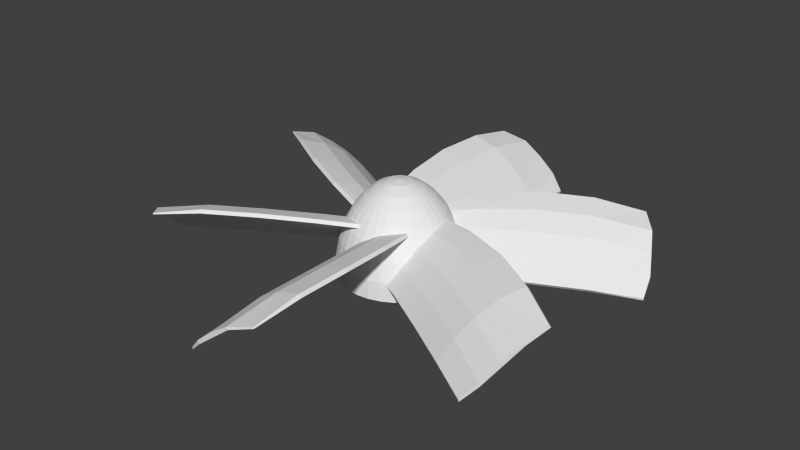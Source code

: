 # Source: copter.blend  (saved by Blender 2.76.0; exported with 4.5.12 LTS)
import bpy
from mathutils import Matrix  # noqa: F401  (used for matrix-valued properties, if any)

bpy.ops.wm.read_factory_settings(use_empty=True)
scene = bpy.context.scene
scene.name = 'Scene'

# ---- collections
col_collection_1 = bpy.data.collections.new('Collection 1'); scene.collection.children.link(col_collection_1)

# ---- materials (node trees are filled in below, after node groups)
mat_material = bpy.data.materials.new('Material')
mat_material.alpha_threshold = 0.0
mat_material.use_transparent_shadow = False
mat_material.roughness = 0.5

# ---- material node trees

# ---- world
world_world = bpy.data.worlds.new('World'); scene.world = world_world
world_world.color = (0.05088, 0.05088, 0.05088)
world_world.use_sun_shadow = False
world_world.sun_shadow_jitter_overblur = 0.0
world_world.cycles.sampling_method = 'MANUAL'
world_world.cycles.sample_map_resolution = 256

# ---- meshes
me_plane_005 = bpy.data.meshes.new('Plane.005')
me_plane_005.from_pydata([(-0.06687, 0.04349, 0.03336), (-0.4561, -0.1759, 0.02451), (0.001907, -0.07563, 0.1295), (-0.3737, -0.3154, 0.1301), (-0.03917, -0.004484, 0.09868), (-0.2641, -0.07211, 0.03453), (-0.4313, -0.2396, 0.08838), (-0.1812, -0.2157, 0.1525), (-0.2293, -0.1323, 0.1108), (-0.0539, 0.02102, 0.06829), (-0.3648, -0.1261, 0.03174), (-0.4107, -0.2753, 0.1154), (-0.08684, -0.1505, 0.1453), (-0.02077, -0.03634, 0.1196), (-0.164, -0.01678, 0.03616), (-0.4499, -0.2073, 0.05652), (-0.2819, -0.2697, 0.1497), (-0.2074, -0.1703, 0.1372), (-0.2476, -0.1007, 0.07493), (-0.1321, -0.07205, 0.108), (-0.3301, -0.1863, 0.108), (-0.3483, -0.1547, 0.07214), (-0.149, -0.04289, 0.07435), (-0.1116, -0.1076, 0.1322), (-0.3081, -0.2243, 0.1344), (-0.06428, 0.03901, 0.02669), (-0.4556, -0.1767, 0.01987), (0.004464, -0.08006, 0.1229), (-0.3727, -0.3172, 0.1278), (-0.03221, -0.01654, 0.08071), (-0.2615, -0.07658, 0.02786), (-0.4287, -0.2441, 0.07978), (-0.1786, -0.2201, 0.1459), (-0.2223, -0.1444, 0.09283), (-0.04877, 0.01215, 0.05506), (-0.3623, -0.1306, 0.02507), (-0.4086, -0.2789, 0.1109), (-0.08428, -0.1549, 0.1387), (-0.01565, -0.04522, 0.1064), (-0.1615, -0.02125, 0.02949), (-0.4488, -0.2093, 0.04865), (-0.2794, -0.2741, 0.1431), (-0.2022, -0.1792, 0.124), (-0.2424, -0.1096, 0.0617), (-0.1252, -0.0841, 0.09003), (-0.3231, -0.1984, 0.09003), (-0.3432, -0.1636, 0.05891), (-0.1438, -0.05177, 0.06112), (-0.1065, -0.1164, 0.119), (-0.303, -0.2332, 0.1212), (0.004229, 0.07965, 0.03336), (-0.3803, 0.307, 0.02451), (-0.06454, -0.03947, 0.1295), (-0.46, 0.1659, 0.1301), (-0.02347, 0.03168, 0.09868), (-0.1945, 0.1926, 0.03453), (-0.4231, 0.2537, 0.08838), (-0.2774, 0.04903, 0.1525), (-0.2292, 0.1324, 0.1108), (-0.008741, 0.05719, 0.06829), (-0.2916, 0.2529, 0.03174), (-0.4437, 0.218, 0.1154), (-0.1737, -4.163e-05, 0.1453), (-0.04186, -0.0001816, 0.1196), (-0.09655, 0.1337, 0.03616), (-0.4045, 0.286, 0.05652), (-0.3745, 0.1093, 0.1497), (-0.2512, 0.09444, 0.1372), (-0.211, 0.164, 0.07493), (-0.1285, 0.0784, 0.108), (-0.3264, 0.1927, 0.108), (-0.3081, 0.2243, 0.07214), (-0.1116, 0.1076, 0.07435), (-0.149, 0.04289, 0.1322), (-0.3483, 0.1547, 0.1344), (0.001646, 0.07518, 0.02669), (-0.3808, 0.3062, 0.01987), (-0.0671, -0.04389, 0.1229), (-0.461, 0.1641, 0.1278), (-0.03043, 0.01963, 0.08071), (-0.1971, 0.1882, 0.02786), (-0.4257, 0.2492, 0.07978), (-0.2799, 0.04461, 0.1459), (-0.2362, 0.1204, 0.09283), (-0.01387, 0.04831, 0.05506), (-0.2942, 0.2484, 0.02507), (-0.4458, 0.2144, 0.1109), (-0.1763, -0.004469, 0.1387), (-0.04699, -0.009057, 0.1064), (-0.09913, 0.1292, 0.02949), (-0.4056, 0.284, 0.04865), (-0.3771, 0.1049, 0.1431), (-0.2563, 0.08556, 0.124), (-0.2161, 0.1552, 0.0617), (-0.1354, 0.06635, 0.09003), (-0.3334, 0.1806, 0.09003), (-0.3133, 0.2154, 0.05891), (-0.1167, 0.09868, 0.06112), (-0.1541, 0.03402, 0.119), (-0.3535, 0.1458, 0.1212), (0.0711, 0.03616, 0.03336), (0.07574, 0.4829, 0.02451), (-0.06645, 0.03616, 0.1295), (-0.08634, 0.4813, 0.1301), (0.0157, 0.03616, 0.09868), (0.06958, 0.2647, 0.03453), (0.008152, 0.4933, 0.08838), (-0.09622, 0.2647, 0.1525), (5.817e-05, 0.2647, 0.1108), (0.04515, 0.03616, 0.06829), (0.07319, 0.379, 0.03174), (-0.03307, 0.4933, 0.1154), (-0.08691, 0.1504, 0.1453), (-0.02109, 0.03616, 0.1196), (0.06749, 0.1504, 0.03616), (0.04542, 0.4933, 0.05652), (-0.09261, 0.379, 0.1497), (-0.0438, 0.2647, 0.1372), (0.03658, 0.2647, 0.07493), (0.003668, 0.1504, 0.108), (0.003668, 0.379, 0.108), (0.04019, 0.379, 0.07214), (0.03733, 0.1504, 0.07435), (-0.03733, 0.1504, 0.1322), (-0.04019, 0.379, 0.1344), (0.06593, 0.03616, 0.02669), (0.07474, 0.4829, 0.01987), (-0.07156, 0.03616, 0.1229), (-0.08838, 0.4813, 0.1278), (0.001784, 0.03616, 0.08071), (0.06442, 0.2647, 0.02786), (0.002987, 0.4933, 0.07978), (-0.1013, 0.2647, 0.1459), (-0.01386, 0.2647, 0.09283), (0.03491, 0.03616, 0.05506), (0.06803, 0.379, 0.02507), (-0.0372, 0.4933, 0.1109), (-0.09202, 0.1504, 0.1387), (-0.03134, 0.03616, 0.1064), (0.06232, 0.1504, 0.02949), (0.04317, 0.4933, 0.04865), (-0.09773, 0.379, 0.1431), (-0.05405, 0.2647, 0.124), (0.02633, 0.2647, 0.0617), (-0.01025, 0.1504, 0.09003), (-0.01025, 0.379, 0.09003), (0.02994, 0.379, 0.05891), (0.02709, 0.1504, 0.06112), (-0.04758, 0.1504, 0.119), (-0.05044, 0.379, 0.1212), (0.06687, -0.04349, 0.03336), (0.4561, 0.1759, 0.02451), (-0.001907, 0.07563, 0.1295), (0.3737, 0.3154, 0.1301), (0.03917, 0.004484, 0.09868), (0.2641, 0.07211, 0.03453), (0.4313, 0.2396, 0.08838), (0.1812, 0.2157, 0.1525), (0.2293, 0.1323, 0.1108), (0.0539, -0.02102, 0.06829), (0.3648, 0.1261, 0.03174), (0.4107, 0.2753, 0.1154), (0.08684, 0.1505, 0.1453), (0.02077, 0.03634, 0.1196), (0.164, 0.01678, 0.03616), (0.4499, 0.2073, 0.05652), (0.2819, 0.2697, 0.1497), (0.2074, 0.1703, 0.1372), (0.2476, 0.1007, 0.07493), (0.1321, 0.07205, 0.108), (0.3301, 0.1863, 0.108), (0.3483, 0.1547, 0.07214), (0.149, 0.04289, 0.07435), (0.1116, 0.1076, 0.1322), (0.3081, 0.2243, 0.1344), (0.06428, -0.03901, 0.02669), (0.4556, 0.1767, 0.01987), (-0.004463, 0.08006, 0.1229), (0.3727, 0.3172, 0.1278), (0.03221, 0.01654, 0.08071), (0.2615, 0.07658, 0.02786), (0.4287, 0.2441, 0.07978), (0.1786, 0.2201, 0.1459), (0.2223, 0.1444, 0.09283), (0.04877, -0.01215, 0.05506), (0.3623, 0.1306, 0.02507), (0.4086, 0.2789, 0.1109), (0.08428, 0.1549, 0.1387), (0.01565, 0.04522, 0.1064), (0.1615, 0.02125, 0.02949), (0.4488, 0.2093, 0.04865), (0.2794, 0.2741, 0.1431), (0.2022, 0.1792, 0.124), (0.2424, 0.1096, 0.0617), (0.1252, 0.0841, 0.09003), (0.3231, 0.1984, 0.09003), (0.3432, 0.1636, 0.05891), (0.1438, 0.05177, 0.06112), (0.1065, 0.1164, 0.119), (0.303, 0.2332, 0.1212), (-0.004229, -0.07965, 0.03336), (0.3803, -0.307, 0.02451), (0.06454, 0.03947, 0.1295), (0.46, -0.1659, 0.1301), (0.02347, -0.03168, 0.09868), (0.1945, -0.1926, 0.03453), (0.4231, -0.2537, 0.08838), (0.2774, -0.04903, 0.1525), (0.2292, -0.1324, 0.1108), (0.008741, -0.05719, 0.06829), (0.2916, -0.2529, 0.03174), (0.4437, -0.218, 0.1154), (0.1737, 4.145e-05, 0.1453), (0.04186, 0.0001815, 0.1196), (0.09655, -0.1337, 0.03616), (0.4045, -0.286, 0.05652), (0.3745, -0.1093, 0.1497), (0.2512, -0.09444, 0.1372), (0.211, -0.164, 0.07493), (0.1285, -0.0784, 0.108), (0.3264, -0.1927, 0.108), (0.3081, -0.2243, 0.07214), (0.1116, -0.1076, 0.07435), (0.149, -0.04289, 0.1322), (0.3483, -0.1547, 0.1344), (-0.001646, -0.07518, 0.02669), (0.3808, -0.3062, 0.01987), (0.0671, 0.04389, 0.1229), (0.461, -0.1641, 0.1278), (0.03043, -0.01963, 0.08071), (0.1971, -0.1882, 0.02786), (0.4257, -0.2492, 0.07978), (0.2799, -0.04461, 0.1459), (0.2362, -0.1204, 0.09283), (0.01387, -0.04831, 0.05506), (0.2942, -0.2484, 0.02507), (0.4458, -0.2144, 0.1109), (0.1763, 0.004469, 0.1387), (0.04699, 0.009057, 0.1064), (0.09913, -0.1292, 0.02949), (0.4056, -0.284, 0.04865), (0.3771, -0.1049, 0.1431), (0.2563, -0.08556, 0.124), (0.2161, -0.1552, 0.0617), (0.1354, -0.06635, 0.09003), (0.3334, -0.1806, 0.09003), (0.3133, -0.2154, 0.05891), (0.1167, -0.09868, 0.06112), (0.1541, -0.03402, 0.119), (0.3535, -0.1458, 0.1212), (-0.0711, -0.03616, 0.03336), (-0.07574, -0.4829, 0.02451), (0.06645, -0.03616, 0.1295), (0.08634, -0.4813, 0.1301), (-0.0157, -0.03616, 0.09868), (-0.06958, -0.2647, 0.03453), (-0.008152, -0.4933, 0.08838), (0.09622, -0.2647, 0.1525), (-5.839e-05, -0.2647, 0.1108), (-0.04515, -0.03616, 0.06829), (-0.07319, -0.379, 0.03174), (0.03307, -0.4933, 0.1154), (0.08691, -0.1504, 0.1453), (0.02109, -0.03616, 0.1196), (-0.06749, -0.1504, 0.03616), (-0.04542, -0.4933, 0.05652), (0.09261, -0.379, 0.1497), (0.0438, -0.2647, 0.1372), (-0.03658, -0.2647, 0.07493), (-0.003668, -0.1504, 0.108), (-0.003668, -0.379, 0.108), (-0.04019, -0.379, 0.07214), (-0.03733, -0.1504, 0.07435), (0.03733, -0.1504, 0.1322), (0.04019, -0.379, 0.1344), (-0.06593, -0.03616, 0.02669), (-0.07474, -0.4829, 0.01987), (0.07156, -0.03616, 0.1229), (0.08838, -0.4813, 0.1278), (-0.001784, -0.03616, 0.08071), (-0.06442, -0.2647, 0.02786), (-0.002988, -0.4933, 0.07978), (0.1013, -0.2647, 0.1459), (0.01386, -0.2647, 0.09283), (-0.03491, -0.03616, 0.05506), (-0.06803, -0.379, 0.02507), (0.0372, -0.4933, 0.1109), (0.09202, -0.1504, 0.1387), (0.03134, -0.03616, 0.1064), (-0.06232, -0.1504, 0.02949), (-0.04317, -0.4933, 0.04865), (0.09773, -0.379, 0.1431), (0.05405, -0.2647, 0.124), (-0.02633, -0.2647, 0.0617), (0.01025, -0.1504, 0.09003), (0.01025, -0.379, 0.09003), (-0.02994, -0.379, 0.05891), (-0.02709, -0.1504, 0.06112), (0.04758, -0.1504, 0.119), (0.05044, -0.379, 0.1212), (-0.02575, 0.0, 0.1991), (-0.05051, -7.451e-09, 0.1876), (-0.07334, -7.451e-09, 0.1688), (-0.09334, 0.0, 0.1436), (-0.1098, 0.0, 0.1128), (-0.122, 0.0, 0.07769), (-0.1295, 0.0, 0.03961), (-0.132, 3.725e-09, 1.49e-08), (-0.02526, 0.005024, 0.1991), (-0.04954, 0.009855, 0.1876), (-0.07193, 0.01431, 0.1688), (-0.09155, 0.01821, 0.1436), (-0.1076, 0.02141, 0.1128), (-0.1196, 0.02379, 0.07769), (-0.127, 0.02526, 0.03961), (-0.1295, 0.02575, 1.49e-08), (-0.02379, 0.009855, 0.1991), (-0.04667, 0.01933, 0.1876), (-0.06775, 0.02806, 0.1688), (-0.08623, 0.03572, 0.1436), (-0.1014, 0.042, 0.1128), (-0.1127, 0.04667, 0.07769), (-0.1196, 0.04954, 0.03961), (-0.122, 0.05051, 1.118e-08), (-0.02141, 0.01431, 0.1991), (-0.042, 0.02806, 0.1876), (-0.06098, 0.04074, 0.1688), (-0.07761, 0.05186, 0.1436), (-0.09126, 0.06098, 0.1128), (-0.1014, 0.06775, 0.07769), (-0.1076, 0.07193, 0.03961), (-0.1098, 0.07334, 1.118e-08), (-0.01821, 0.01821, 0.1991), (-0.03572, 0.03572, 0.1876), (-0.05186, 0.05186, 0.1688), (-0.066, 0.066, 0.1436), (-0.07761, 0.07761, 0.1128), (-0.08623, 0.08623, 0.07769), (-0.09155, 0.09155, 0.03961), (-0.09334, 0.09334, 1.49e-08), (-0.01431, 0.02141, 0.1991), (-0.02806, 0.042, 0.1876), (-0.04074, 0.06098, 0.1688), (-0.05186, 0.07761, 0.1436), (-0.06098, 0.09126, 0.1128), (-0.06775, 0.1014, 0.07769), (-0.07193, 0.1076, 0.03961), (-0.07334, 0.1098, 1.49e-08), (-0.009855, 0.02379, 0.1991), (-0.01933, 0.04667, 0.1876), (-0.02806, 0.06775, 0.1688), (-0.03572, 0.08623, 0.1436), (-0.042, 0.1014, 0.1128), (-0.04667, 0.1127, 0.07769), (-0.04954, 0.1196, 0.03961), (-0.05051, 0.122, 2.235e-08), (-0.005024, 0.02526, 0.1991), (-0.009855, 0.04954, 0.1876), (-0.01431, 0.07193, 0.1688), (-0.01821, 0.09155, 0.1436), (-0.02141, 0.1076, 0.1128), (-0.02379, 0.1196, 0.07769), (-0.02526, 0.127, 0.03961), (-0.02575, 0.1295, 1.118e-08), (4.106e-08, 1.647e-08, 1.533e-08), (4.47e-08, 0.02575, 0.1991), (5.588e-08, 0.05051, 0.1876), (4.47e-08, 0.07334, 0.1688), (4.47e-08, 0.09334, 0.1436), (4.47e-08, 0.1098, 0.1128), (3.725e-08, 0.122, 0.07769), (4.843e-08, 0.1295, 0.03961), (4.843e-08, 0.132, 1.118e-08), (0.005024, 0.02526, 0.1991), (0.009855, 0.04954, 0.1876), (0.01431, 0.07193, 0.1688), (0.01821, 0.09155, 0.1436), (0.02141, 0.1076, 0.1128), (0.02379, 0.1196, 0.07769), (0.02526, 0.127, 0.03961), (0.02575, 0.1295, 1.118e-08), (0.009855, 0.02379, 0.1991), (0.01933, 0.04667, 0.1876), (0.02806, 0.06775, 0.1688), (0.03572, 0.08623, 0.1436), (0.042, 0.1014, 0.1128), (0.04667, 0.1127, 0.07769), (0.04954, 0.1196, 0.03961), (0.05051, 0.122, 2.235e-08), (0.01431, 0.02141, 0.1991), (0.02806, 0.042, 0.1876), (0.04074, 0.06098, 0.1688), (0.05186, 0.07761, 0.1436), (0.06098, 0.09126, 0.1128), (0.06775, 0.1014, 0.07769), (0.07193, 0.1076, 0.03961), (0.07334, 0.1098, 1.676e-08), (0.01821, 0.01821, 0.1991), (0.03572, 0.03572, 0.1876), (0.05186, 0.05186, 0.1688), (0.066, 0.066, 0.1436), (0.07761, 0.07761, 0.1128), (0.08623, 0.08623, 0.07769), (0.09155, 0.09155, 0.03961), (0.09334, 0.09334, 1.676e-08), (0.02141, 0.01431, 0.1991), (0.042, 0.02806, 0.1876), (0.06098, 0.04074, 0.1688), (0.07761, 0.05186, 0.1436), (0.09126, 0.06098, 0.1128), (0.1014, 0.06775, 0.07769), (0.1076, 0.07193, 0.03961), (0.1098, 0.07334, 1.444e-08), (0.02379, 0.009855, 0.1991), (0.04667, 0.01933, 0.1876), (0.06775, 0.02806, 0.1688), (0.08623, 0.03572, 0.1436), (0.1014, 0.042, 0.1128), (0.1127, 0.04667, 0.07769), (0.1196, 0.04954, 0.03961), (0.122, 0.05051, 1.863e-08), (0.02526, 0.005024, 0.1991), (0.04954, 0.009855, 0.1876), (0.07193, 0.01431, 0.1688), (0.09155, 0.01821, 0.1436), (0.1076, 0.02141, 0.1128), (0.1196, 0.02379, 0.07769), (0.127, 0.02526, 0.03961), (0.1295, 0.02575, 1.676e-08), (0.02575, -1.49e-08, 0.1991), (0.05051, -1.49e-08, 0.1876), (0.07334, -1.118e-08, 0.1688), (0.09334, -1.49e-08, 0.1436), (0.1098, -2.235e-08, 0.1128), (0.122, -9.313e-10, 0.07769), (0.1295, -1.676e-08, 0.03961), (0.132, -2.235e-08, 1.49e-08), (0.02526, -0.005024, 0.1991), (0.04954, -0.009855, 0.1876), (0.07193, -0.01431, 0.1688), (0.09155, -0.01821, 0.1436), (0.1076, -0.02141, 0.1128), (0.1196, -0.02379, 0.07769), (0.127, -0.02526, 0.03961), (0.1295, -0.02575, 1.118e-08), (0.02379, -0.009855, 0.1991), (0.04667, -0.01933, 0.1876), (0.06775, -0.02806, 0.1688), (0.08623, -0.03572, 0.1436), (0.1014, -0.042, 0.1128), (0.1127, -0.04667, 0.07769), (0.1196, -0.04954, 0.03961), (0.122, -0.05051, 1.118e-08), (0.02141, -0.01431, 0.1991), (0.042, -0.02806, 0.1876), (0.06098, -0.04074, 0.1688), (0.07761, -0.05186, 0.1436), (0.09126, -0.06098, 0.1128), (0.1014, -0.06775, 0.07769), (0.1076, -0.07193, 0.03961), (0.1098, -0.07334, 7.451e-09), (0.01821, -0.01821, 0.1991), (0.03572, -0.03572, 0.1876), (0.05186, -0.05186, 0.1688), (0.066, -0.066, 0.1436), (0.07761, -0.07761, 0.1128), (0.08623, -0.08623, 0.07769), (0.09155, -0.09155, 0.03961), (0.09334, -0.09334, 7.451e-09), (0.01431, -0.02141, 0.1991), (0.02806, -0.042, 0.1876), (0.04074, -0.06098, 0.1688), (0.05186, -0.07761, 0.1436), (0.06098, -0.09126, 0.1128), (0.06775, -0.1014, 0.07769), (0.07193, -0.1076, 0.03961), (0.07334, -0.1098, 1.49e-08), (0.009855, -0.02379, 0.1991), (0.01933, -0.04667, 0.1876), (0.02806, -0.06775, 0.1688), (0.03572, -0.08623, 0.1436), (0.042, -0.1014, 0.1128), (0.04667, -0.1127, 0.07769), (0.04954, -0.1196, 0.03961), (0.05051, -0.122, 1.49e-08), (0.005024, -0.02526, 0.1991), (0.009855, -0.04954, 0.1876), (0.01431, -0.07193, 0.1688), (0.01821, -0.09155, 0.1436), (0.02141, -0.1076, 0.1128), (0.02379, -0.1196, 0.07769), (0.02526, -0.127, 0.03961), (0.02575, -0.1295, 3.725e-09), (4.843e-08, -0.02575, 0.1991), (4.843e-08, -0.05051, 0.1876), (4.098e-08, -0.07334, 0.1688), (2.421e-08, -0.09334, 0.1436), (1.77e-08, -0.1098, 0.1128), (4.668e-08, -0.122, 0.07769), (1.676e-08, -0.1295, 0.03961), (2.049e-08, -0.132, 1.49e-08), (-0.005024, -0.02526, 0.1991), (-0.009855, -0.04954, 0.1876), (-0.01431, -0.07193, 0.1688), (-0.01821, -0.09155, 0.1436), (-0.02141, -0.1076, 0.1128), (-0.02379, -0.1196, 0.07769), (-0.02526, -0.127, 0.03961), (-0.02575, -0.1295, 1.49e-08), (-0.009855, -0.02379, 0.1991), (-0.01933, -0.04667, 0.1876), (-0.02806, -0.06775, 0.1688), (-0.03572, -0.08623, 0.1436), (-0.042, -0.1014, 0.1128), (-0.04667, -0.1127, 0.07769), (-0.04954, -0.1196, 0.03961), (-0.05051, -0.122, 7.451e-09), (-0.01431, -0.02141, 0.1991), (-0.02806, -0.042, 0.1876), (-0.04074, -0.06098, 0.1688), (-0.05186, -0.07761, 0.1436), (-0.06098, -0.09126, 0.1128), (-0.06775, -0.1014, 0.07769), (-0.07193, -0.1076, 0.03961), (-0.07334, -0.1098, 1.49e-08), (-0.01821, -0.01821, 0.1991), (-0.03572, -0.03572, 0.1876), (-0.05186, -0.05186, 0.1688), (-0.066, -0.066, 0.1436), (-0.07761, -0.07761, 0.1128), (-0.08623, -0.08623, 0.07769), (-0.09155, -0.09155, 0.03961), (-0.09334, -0.09334, 1.49e-08), (-0.02141, -0.01431, 0.1991), (-0.042, -0.02806, 0.1876), (-0.06098, -0.04074, 0.1688), (-0.07761, -0.05186, 0.1436), (-0.09126, -0.06098, 0.1128), (-0.1014, -0.06775, 0.07769), (-0.1076, -0.07193, 0.03961), (-0.1098, -0.07334, 1.35e-08), (7.451e-09, -2.98e-08, 0.203), (-0.02379, -0.009855, 0.1991), (-0.04667, -0.01933, 0.1876), (-0.06775, -0.02806, 0.1688), (-0.08623, -0.03572, 0.1436), (-0.1014, -0.042, 0.1128), (-0.1127, -0.04667, 0.07769), (-0.1196, -0.04954, 0.03961), (-0.122, -0.05051, 1.49e-08), (-0.02526, -0.005024, 0.1991), (-0.04954, -0.009855, 0.1876), (-0.07193, -0.01431, 0.1688), (-0.09155, -0.01821, 0.1436), (-0.1076, -0.02141, 0.1128), (-0.1196, -0.02379, 0.07769), (-0.127, -0.02526, 0.03961), (-0.1295, -0.02575, 1.304e-08)], [], [(24, 11, 3, 16), (23, 17, 7, 12), (22, 18, 8, 19), (21, 15, 6, 20), (18, 21, 20, 8), (5, 10, 21, 18), (10, 1, 15, 21), (9, 22, 19, 4), (0, 14, 22, 9), (14, 5, 18, 22), (13, 23, 12, 2), (4, 19, 23, 13), (19, 8, 17, 23), (17, 24, 16, 7), (8, 20, 24, 17), (20, 6, 11, 24), (49, 41, 28, 36), (48, 37, 32, 42), (47, 44, 33, 43), (46, 45, 31, 40), (43, 33, 45, 46), (30, 43, 46, 35), (35, 46, 40, 26), (34, 29, 44, 47), (25, 34, 47, 39), (39, 47, 43, 30), (38, 27, 37, 48), (29, 38, 48, 44), (44, 48, 42, 33), (42, 32, 41, 49), (33, 42, 49, 45), (45, 49, 36, 31), (13, 38, 29, 4), (3, 28, 41, 16), (4, 29, 34, 9), (14, 39, 30, 5), (5, 30, 35, 10), (15, 40, 31, 6), (6, 31, 36, 11), (16, 41, 32, 7), (9, 34, 25, 0), (7, 32, 37, 12), (10, 35, 26, 1), (2, 27, 38, 13), (11, 36, 28, 3), (0, 25, 39, 14), (12, 37, 27, 2), (1, 26, 40, 15), (74, 61, 53, 66), (73, 67, 57, 62), (72, 68, 58, 69), (71, 65, 56, 70), (68, 71, 70, 58), (55, 60, 71, 68), (60, 51, 65, 71), (59, 72, 69, 54), (50, 64, 72, 59), (64, 55, 68, 72), (63, 73, 62, 52), (54, 69, 73, 63), (69, 58, 67, 73), (67, 74, 66, 57), (58, 70, 74, 67), (70, 56, 61, 74), (99, 91, 78, 86), (98, 87, 82, 92), (97, 94, 83, 93), (96, 95, 81, 90), (93, 83, 95, 96), (80, 93, 96, 85), (85, 96, 90, 76), (84, 79, 94, 97), (75, 84, 97, 89), (89, 97, 93, 80), (88, 77, 87, 98), (79, 88, 98, 94), (94, 98, 92, 83), (92, 82, 91, 99), (83, 92, 99, 95), (95, 99, 86, 81), (63, 88, 79, 54), (53, 78, 91, 66), (54, 79, 84, 59), (64, 89, 80, 55), (55, 80, 85, 60), (65, 90, 81, 56), (56, 81, 86, 61), (66, 91, 82, 57), (59, 84, 75, 50), (57, 82, 87, 62), (60, 85, 76, 51), (52, 77, 88, 63), (61, 86, 78, 53), (50, 75, 89, 64), (62, 87, 77, 52), (51, 76, 90, 65), (124, 111, 103, 116), (123, 117, 107, 112), (122, 118, 108, 119), (121, 115, 106, 120), (118, 121, 120, 108), (105, 110, 121, 118), (110, 101, 115, 121), (109, 122, 119, 104), (100, 114, 122, 109), (114, 105, 118, 122), (113, 123, 112, 102), (104, 119, 123, 113), (119, 108, 117, 123), (117, 124, 116, 107), (108, 120, 124, 117), (120, 106, 111, 124), (149, 141, 128, 136), (148, 137, 132, 142), (147, 144, 133, 143), (146, 145, 131, 140), (143, 133, 145, 146), (130, 143, 146, 135), (135, 146, 140, 126), (134, 129, 144, 147), (125, 134, 147, 139), (139, 147, 143, 130), (138, 127, 137, 148), (129, 138, 148, 144), (144, 148, 142, 133), (142, 132, 141, 149), (133, 142, 149, 145), (145, 149, 136, 131), (113, 138, 129, 104), (103, 128, 141, 116), (104, 129, 134, 109), (114, 139, 130, 105), (105, 130, 135, 110), (115, 140, 131, 106), (106, 131, 136, 111), (116, 141, 132, 107), (109, 134, 125, 100), (107, 132, 137, 112), (110, 135, 126, 101), (102, 127, 138, 113), (111, 136, 128, 103), (100, 125, 139, 114), (112, 137, 127, 102), (101, 126, 140, 115), (174, 161, 153, 166), (173, 167, 157, 162), (172, 168, 158, 169), (171, 165, 156, 170), (168, 171, 170, 158), (155, 160, 171, 168), (160, 151, 165, 171), (159, 172, 169, 154), (150, 164, 172, 159), (164, 155, 168, 172), (163, 173, 162, 152), (154, 169, 173, 163), (169, 158, 167, 173), (167, 174, 166, 157), (158, 170, 174, 167), (170, 156, 161, 174), (199, 191, 178, 186), (198, 187, 182, 192), (197, 194, 183, 193), (196, 195, 181, 190), (193, 183, 195, 196), (180, 193, 196, 185), (185, 196, 190, 176), (184, 179, 194, 197), (175, 184, 197, 189), (189, 197, 193, 180), (188, 177, 187, 198), (179, 188, 198, 194), (194, 198, 192, 183), (192, 182, 191, 199), (183, 192, 199, 195), (195, 199, 186, 181), (163, 188, 179, 154), (153, 178, 191, 166), (154, 179, 184, 159), (164, 189, 180, 155), (155, 180, 185, 160), (165, 190, 181, 156), (156, 181, 186, 161), (166, 191, 182, 157), (159, 184, 175, 150), (157, 182, 187, 162), (160, 185, 176, 151), (152, 177, 188, 163), (161, 186, 178, 153), (150, 175, 189, 164), (162, 187, 177, 152), (151, 176, 190, 165), (224, 211, 203, 216), (223, 217, 207, 212), (222, 218, 208, 219), (221, 215, 206, 220), (218, 221, 220, 208), (205, 210, 221, 218), (210, 201, 215, 221), (209, 222, 219, 204), (200, 214, 222, 209), (214, 205, 218, 222), (213, 223, 212, 202), (204, 219, 223, 213), (219, 208, 217, 223), (217, 224, 216, 207), (208, 220, 224, 217), (220, 206, 211, 224), (249, 241, 228, 236), (248, 237, 232, 242), (247, 244, 233, 243), (246, 245, 231, 240), (243, 233, 245, 246), (230, 243, 246, 235), (235, 246, 240, 226), (234, 229, 244, 247), (225, 234, 247, 239), (239, 247, 243, 230), (238, 227, 237, 248), (229, 238, 248, 244), (244, 248, 242, 233), (242, 232, 241, 249), (233, 242, 249, 245), (245, 249, 236, 231), (213, 238, 229, 204), (203, 228, 241, 216), (204, 229, 234, 209), (214, 239, 230, 205), (205, 230, 235, 210), (215, 240, 231, 206), (206, 231, 236, 211), (216, 241, 232, 207), (209, 234, 225, 200), (207, 232, 237, 212), (210, 235, 226, 201), (202, 227, 238, 213), (211, 236, 228, 203), (200, 225, 239, 214), (212, 237, 227, 202), (201, 226, 240, 215), (274, 261, 253, 266), (273, 267, 257, 262), (272, 268, 258, 269), (271, 265, 256, 270), (268, 271, 270, 258), (255, 260, 271, 268), (260, 251, 265, 271), (259, 272, 269, 254), (250, 264, 272, 259), (264, 255, 268, 272), (263, 273, 262, 252), (254, 269, 273, 263), (269, 258, 267, 273), (267, 274, 266, 257), (258, 270, 274, 267), (270, 256, 261, 274), (299, 291, 278, 286), (298, 287, 282, 292), (297, 294, 283, 293), (296, 295, 281, 290), (293, 283, 295, 296), (280, 293, 296, 285), (285, 296, 290, 276), (284, 279, 294, 297), (275, 284, 297, 289), (289, 297, 293, 280), (288, 277, 287, 298), (279, 288, 298, 294), (294, 298, 292, 283), (292, 282, 291, 299), (283, 292, 299, 295), (295, 299, 286, 281), (263, 288, 279, 254), (253, 278, 291, 266), (254, 279, 284, 259), (264, 289, 280, 255), (255, 280, 285, 260), (265, 290, 281, 256), (256, 281, 286, 261), (266, 291, 282, 257), (259, 284, 275, 250), (257, 282, 287, 262), (260, 285, 276, 251), (252, 277, 288, 263), (261, 286, 278, 253), (250, 275, 289, 264), (262, 287, 277, 252), (251, 276, 290, 265), (304, 303, 311, 312), (305, 304, 312, 313), (306, 305, 313, 314), (307, 306, 314, 315), (301, 300, 308, 309), (302, 301, 309, 310), (303, 302, 310, 311), (311, 310, 318, 319), (312, 311, 319, 320), (313, 312, 320, 321), (314, 313, 321, 322), (315, 314, 322, 323), (309, 308, 316, 317), (310, 309, 317, 318), (323, 322, 330, 331), (317, 316, 324, 325), (318, 317, 325, 326), (319, 318, 326, 327), (320, 319, 327, 328), (321, 320, 328, 329), (322, 321, 329, 330), (328, 327, 335, 336), (329, 328, 336, 337), (330, 329, 337, 338), (380, 388, 364), (331, 330, 338, 339), (325, 324, 332, 333), (326, 325, 333, 334), (327, 326, 334, 335), (315, 323, 364), (333, 332, 340, 341), (508, 516, 364), (334, 333, 341, 342), (444, 452, 364), (335, 334, 342, 343), (420, 428, 364), (336, 335, 343, 344), (355, 363, 364), (337, 336, 344, 345), (484, 492, 364), (338, 337, 345, 346), (524, 532, 364), (339, 338, 346, 347), (344, 343, 351, 352), (460, 468, 364), (345, 344, 352, 353), (549, 557, 364), (346, 345, 353, 354), (500, 508, 364), (347, 346, 354, 355), (412, 420, 364), (341, 340, 348, 349), (436, 444, 364), (342, 341, 349, 350), (331, 339, 364), (343, 342, 350, 351), (396, 404, 364), (557, 307, 364), (349, 348, 356, 357), (372, 380, 364), (350, 349, 357, 358), (347, 355, 364), (351, 350, 358, 359), (428, 436, 364), (352, 351, 359, 360), (323, 331, 364), (353, 352, 360, 361), (516, 524, 364), (354, 353, 361, 362), (388, 396, 364), (355, 354, 362, 363), (361, 360, 369, 370), (362, 361, 370, 371), (363, 362, 371, 372), (357, 356, 365, 366), (358, 357, 366, 367), (359, 358, 367, 368), (360, 359, 368, 369), (366, 365, 373, 374), (367, 366, 374, 375), (368, 367, 375, 376), (369, 368, 376, 377), (370, 369, 377, 378), (371, 370, 378, 379), (372, 371, 379, 380), (378, 377, 385, 386), (379, 378, 386, 387), (380, 379, 387, 388), (374, 373, 381, 382), (375, 374, 382, 383), (376, 375, 383, 384), (377, 376, 384, 385), (383, 382, 390, 391), (384, 383, 391, 392), (385, 384, 392, 393), (386, 385, 393, 394), (387, 386, 394, 395), (388, 387, 395, 396), (382, 381, 389, 390), (395, 394, 402, 403), (396, 395, 403, 404), (390, 389, 397, 398), (391, 390, 398, 399), (392, 391, 399, 400), (393, 392, 400, 401), (394, 393, 401, 402), (400, 399, 407, 408), (401, 400, 408, 409), (402, 401, 409, 410), (403, 402, 410, 411), (404, 403, 411, 412), (398, 397, 405, 406), (399, 398, 406, 407), (412, 411, 419, 420), (406, 405, 413, 414), (407, 406, 414, 415), (408, 407, 415, 416), (409, 408, 416, 417), (410, 409, 417, 418), (411, 410, 418, 419), (416, 415, 423, 424), (417, 416, 424, 425), (418, 417, 425, 426), (419, 418, 426, 427), (420, 419, 427, 428), (414, 413, 421, 422), (415, 414, 422, 423), (428, 427, 435, 436), (422, 421, 429, 430), (423, 422, 430, 431), (424, 423, 431, 432), (425, 424, 432, 433), (426, 425, 433, 434), (427, 426, 434, 435), (433, 432, 440, 441), (434, 433, 441, 442), (435, 434, 442, 443), (436, 435, 443, 444), (430, 429, 437, 438), (431, 430, 438, 439), (432, 431, 439, 440), (438, 437, 445, 446), (439, 438, 446, 447), (440, 439, 447, 448), (441, 440, 448, 449), (442, 441, 449, 450), (443, 442, 450, 451), (444, 443, 451, 452), (449, 448, 456, 457), (450, 449, 457, 458), (451, 450, 458, 459), (452, 451, 459, 460), (446, 445, 453, 454), (447, 446, 454, 455), (448, 447, 455, 456), (454, 453, 461, 462), (455, 454, 462, 463), (456, 455, 463, 464), (457, 456, 464, 465), (458, 457, 465, 466), (459, 458, 466, 467), (460, 459, 467, 468), (466, 465, 473, 474), (467, 466, 474, 475), (468, 467, 475, 476), (462, 461, 469, 470), (463, 462, 470, 471), (464, 463, 471, 472), (465, 464, 472, 473), (471, 470, 478, 479), (472, 471, 479, 480), (473, 472, 480, 481), (474, 473, 481, 482), (475, 474, 482, 483), (476, 475, 483, 484), (470, 469, 477, 478), (483, 482, 490, 491), (484, 483, 491, 492), (478, 477, 485, 486), (479, 478, 486, 487), (480, 479, 487, 488), (481, 480, 488, 489), (482, 481, 489, 490), (487, 486, 494, 495), (488, 487, 495, 496), (489, 488, 496, 497), (490, 489, 497, 498), (491, 490, 498, 499), (492, 491, 499, 500), (486, 485, 493, 494), (499, 498, 506, 507), (500, 499, 507, 508), (494, 493, 501, 502), (495, 494, 502, 503), (496, 495, 503, 504), (497, 496, 504, 505), (498, 497, 505, 506), (476, 484, 364), (504, 503, 511, 512), (452, 460, 364), (505, 504, 512, 513), (540, 549, 364), (506, 505, 513, 514), (307, 315, 364), (507, 506, 514, 515), (404, 412, 364), (508, 507, 515, 516), (532, 540, 364), (502, 501, 509, 510), (363, 372, 364), (503, 502, 510, 511), (516, 515, 523, 524), (468, 476, 364), (510, 509, 517, 518), (339, 347, 364), (511, 510, 518, 519), (492, 500, 364), (512, 511, 519, 520), (513, 512, 520, 521), (514, 513, 521, 522), (515, 514, 522, 523), (520, 519, 527, 528), (521, 520, 528, 529), (522, 521, 529, 530), (523, 522, 530, 531), (524, 523, 531, 532), (518, 517, 525, 526), (519, 518, 526, 527), (532, 531, 539, 540), (526, 525, 533, 534), (527, 526, 534, 535), (528, 527, 535, 536), (529, 528, 536, 537), (530, 529, 537, 538), (531, 530, 538, 539), (537, 536, 545, 546), (538, 537, 546, 547), (539, 538, 547, 548), (540, 539, 548, 549), (534, 533, 542, 543), (535, 534, 543, 544), (536, 535, 544, 545), (543, 542, 550, 551), (544, 543, 551, 552), (545, 544, 552, 553), (546, 545, 553, 554), (547, 546, 554, 555), (548, 547, 555, 556), (549, 548, 556, 557), (300, 541, 308), (308, 541, 316), (316, 541, 324), (324, 541, 332), (332, 541, 340), (340, 541, 348), (348, 541, 356), (356, 541, 365), (365, 541, 373), (373, 541, 381), (381, 541, 389), (389, 541, 397), (397, 541, 405), (405, 541, 413), (413, 541, 421), (421, 541, 429), (429, 541, 437), (437, 541, 445), (445, 541, 453), (453, 541, 461), (461, 541, 469), (469, 541, 477), (477, 541, 485), (485, 541, 493), (493, 541, 501), (501, 541, 509), (509, 541, 517), (517, 541, 525), (525, 541, 533), (533, 541, 542), (542, 541, 550), (555, 554, 304, 305), (556, 555, 305, 306), (557, 556, 306, 307), (550, 541, 300), (551, 550, 300, 301), (552, 551, 301, 302), (553, 552, 302, 303), (554, 553, 303, 304)])
_uv = me_plane_005.uv_layers.new(name='UVMap')
_uv.uv.foreach_set('vector', [0.04175, 0.103, 0.04191, 0.1066, 0.04029, 0.1061, 0.04014, 0.1029, 0.04203, 0.09599, 0.04173, 0.09947, 0.04012, 0.09937, 0.04051, 0.09591, 0.0444, 0.09632, 0.04428, 0.09982, 0.0431, 0.09962, 0.04331, 0.09614, 0.0443, 0.1033, 0.0444, 0.1069, 0.04321, 0.1067, 0.04312, 0.1031, 0.04428, 0.09982, 0.0443, 0.1033, 0.04312, 0.1031, 0.0431, 0.09962, 0.05041, 0.1175, 0.05045, 0.1208, 0.0491, 0.1211, 0.04906, 0.1177, 0.05045, 0.1208, 0.05062, 0.1239, 0.04953, 0.1244, 0.0491, 0.1211, 0.04942, 0.1109, 0.04915, 0.1144, 0.048, 0.1146, 0.04839, 0.1112, 0.05057, 0.1108, 0.05041, 0.1141, 0.04915, 0.1144, 0.04942, 0.1109, 0.05041, 0.1141, 0.05041, 0.1175, 0.04906, 0.1177, 0.04915, 0.1144, 0.04264, 0.09256, 0.04203, 0.09599, 0.04051, 0.09591, 0.04126, 0.09249, 0.04379, 0.09268, 0.04331, 0.09614, 0.04203, 0.09599, 0.04264, 0.09256, 0.04331, 0.09614, 0.0431, 0.09962, 0.04173, 0.09947, 0.04203, 0.09599, 0.04173, 0.09947, 0.04175, 0.103, 0.04014, 0.1029, 0.04012, 0.09937, 0.0431, 0.09962, 0.04312, 0.1031, 0.04175, 0.103, 0.04173, 0.09947, 0.04312, 0.1031, 0.04321, 0.1067, 0.04191, 0.1066, 0.04175, 0.103, 0.03349, 0.0781, 0.03207, 0.07813, 0.03229, 0.07494, 0.03382, 0.07454, 0.03371, 0.0852, 0.03237, 0.08522, 0.03203, 0.08168, 0.03345, 0.08165, 0.03595, 0.08515, 0.03483, 0.08517, 0.03465, 0.08162, 0.03586, 0.0816, 0.0359, 0.07805, 0.03469, 0.07807, 0.03502, 0.07451, 0.03623, 0.07449, 0.03586, 0.0816, 0.03465, 0.08162, 0.03469, 0.07807, 0.0359, 0.07805, 0.037, 0.08158, 0.03586, 0.0816, 0.0359, 0.07805, 0.03704, 0.07802, 0.03704, 0.07802, 0.0359, 0.07805, 0.03623, 0.07449, 0.03718, 0.07479, 0.03625, 0.0887, 0.03526, 0.08872, 0.03483, 0.08517, 0.03595, 0.08515, 0.03718, 0.08868, 0.03625, 0.0887, 0.03595, 0.08515, 0.03701, 0.08513, 0.03701, 0.08513, 0.03595, 0.08515, 0.03586, 0.0816, 0.037, 0.08158, 0.03426, 0.08874, 0.03306, 0.08876, 0.03237, 0.08522, 0.03371, 0.0852, 0.03526, 0.08872, 0.03426, 0.08874, 0.03371, 0.0852, 0.03483, 0.08517, 0.03483, 0.08517, 0.03371, 0.0852, 0.03345, 0.08165, 0.03465, 0.08162, 0.03345, 0.08165, 0.03203, 0.08168, 0.03207, 0.07813, 0.03349, 0.0781, 0.03465, 0.08162, 0.03345, 0.08165, 0.03349, 0.0781, 0.03469, 0.07807, 0.03469, 0.07807, 0.03349, 0.0781, 0.03382, 0.07454, 0.03502, 0.07451, 0.06449, 0.07581, 0.06499, 0.07577, 0.06505, 0.07703, 0.06437, 0.07708, 0.02609, 0.1131, 0.02617, 0.1131, 0.02608, 0.1161, 0.02585, 0.1161, 0.06437, 0.07708, 0.06505, 0.07703, 0.06511, 0.07829, 0.06461, 0.07832, 0.05041, 0.1141, 0.05059, 0.1142, 0.05058, 0.1176, 0.05041, 0.1175, 0.05041, 0.1175, 0.05058, 0.1176, 0.05062, 0.1209, 0.05045, 0.1208, 0.02716, 0.1104, 0.02741, 0.1104, 0.02682, 0.1112, 0.02653, 0.1112, 0.02653, 0.1112, 0.02682, 0.1112, 0.02623, 0.112, 0.02607, 0.1119, 0.02585, 0.1161, 0.02608, 0.1161, 0.02634, 0.1192, 0.02611, 0.1192, 0.06461, 0.07832, 0.06511, 0.07829, 0.06528, 0.07954, 0.06503, 0.07956, 0.02611, 0.1192, 0.02634, 0.1192, 0.02679, 0.1221, 0.02656, 0.1221, 0.05045, 0.1208, 0.05062, 0.1209, 0.05075, 0.1239, 0.05062, 0.1239, 0.06503, 0.07451, 0.06528, 0.07449, 0.06499, 0.07577, 0.06449, 0.07581, 0.02607, 0.1119, 0.02623, 0.112, 0.02617, 0.1131, 0.02609, 0.1131, 0.05057, 0.1108, 0.05075, 0.1108, 0.05059, 0.1142, 0.05041, 0.1141, 0.02656, 0.1221, 0.02679, 0.1221, 0.02741, 0.1248, 0.02718, 0.1248, 0.05062, 0.1239, 0.05075, 0.1239, 0.04975, 0.1245, 0.04953, 0.1244, 0.04969, 0.103, 0.04974, 0.1066, 0.0482, 0.1061, 0.04817, 0.1029, 0.04998, 0.09603, 0.0497, 0.0995, 0.04818, 0.09936, 0.04855, 0.0959, 0.04267, 0.08321, 0.04303, 0.08047, 0.04428, 0.08114, 0.04384, 0.08383, 0.0519, 0.1034, 0.0519, 0.107, 0.05088, 0.1068, 0.05092, 0.1032, 0.04303, 0.08047, 0.04326, 0.07764, 0.04451, 0.07831, 0.04428, 0.08114, 0.04166, 0.07987, 0.0419, 0.07704, 0.04326, 0.07764, 0.04303, 0.08047, 0.0419, 0.07704, 0.04198, 0.07449, 0.04311, 0.07479, 0.04326, 0.07764, 0.04212, 0.08583, 0.04267, 0.08321, 0.04384, 0.08383, 0.04317, 0.08637, 0.04095, 0.08536, 0.04139, 0.08267, 0.04267, 0.08321, 0.04212, 0.08583, 0.04139, 0.08267, 0.04166, 0.07987, 0.04303, 0.08047, 0.04267, 0.08321, 0.05054, 0.0926, 0.04998, 0.09603, 0.04855, 0.0959, 0.04921, 0.09249, 0.05157, 0.09275, 0.05113, 0.0962, 0.04998, 0.09603, 0.05054, 0.0926, 0.05113, 0.0962, 0.05093, 0.09969, 0.0497, 0.0995, 0.04998, 0.09603, 0.0497, 0.0995, 0.04969, 0.103, 0.04817, 0.1029, 0.04818, 0.09936, 0.05093, 0.09969, 0.05092, 0.1032, 0.04969, 0.103, 0.0497, 0.0995, 0.05092, 0.1032, 0.05088, 0.1068, 0.04974, 0.1066, 0.04969, 0.103, 0.01586, 0.07806, 0.01444, 0.07808, 0.0147, 0.07489, 0.01623, 0.07451, 0.01601, 0.08517, 0.01467, 0.08518, 0.01436, 0.08163, 0.01578, 0.08162, 0.01825, 0.08515, 0.01713, 0.08516, 0.01699, 0.08161, 0.0182, 0.0816, 0.01828, 0.07804, 0.01707, 0.07805, 0.01744, 0.0745, 0.01864, 0.07449, 0.0182, 0.0816, 0.01699, 0.08161, 0.01707, 0.07805, 0.01828, 0.07804, 0.01934, 0.08159, 0.0182, 0.0816, 0.01828, 0.07804, 0.01942, 0.07803, 0.01942, 0.07803, 0.01828, 0.07804, 0.01864, 0.07449, 0.01959, 0.0748, 0.01851, 0.0887, 0.01751, 0.0887, 0.01713, 0.08516, 0.01825, 0.08515, 0.01944, 0.08869, 0.01851, 0.0887, 0.01825, 0.08515, 0.0193, 0.08514, 0.0193, 0.08514, 0.01825, 0.08515, 0.0182, 0.0816, 0.01934, 0.08159, 0.01652, 0.08871, 0.01531, 0.08872, 0.01467, 0.08518, 0.01601, 0.08517, 0.01751, 0.0887, 0.01652, 0.08871, 0.01601, 0.08517, 0.01713, 0.08516, 0.01713, 0.08516, 0.01601, 0.08517, 0.01578, 0.08162, 0.01699, 0.08161, 0.01578, 0.08162, 0.01436, 0.08163, 0.01444, 0.07808, 0.01586, 0.07806, 0.01699, 0.08161, 0.01578, 0.08162, 0.01586, 0.07806, 0.01707, 0.07805, 0.01707, 0.07805, 0.01586, 0.07806, 0.01623, 0.07451, 0.01744, 0.0745, 0.04398, 0.08706, 0.04365, 0.08728, 0.04271, 0.08666, 0.04317, 0.08637, 0.0482, 0.1061, 0.04814, 0.1061, 0.048, 0.1029, 0.04817, 0.1029, 0.04317, 0.08637, 0.04271, 0.08666, 0.04178, 0.08604, 0.04212, 0.08583, 0.01946, 0.08514, 0.0193, 0.08514, 0.01934, 0.08159, 0.01949, 0.08158, 0.01949, 0.08158, 0.01934, 0.08159, 0.01942, 0.07803, 0.01957, 0.07803, 0.009411, 0.1298, 0.009639, 0.1297, 0.009531, 0.1313, 0.009238, 0.1313, 0.009238, 0.1313, 0.009531, 0.1313, 0.009423, 0.1329, 0.009247, 0.1328, 0.06347, 0.1213, 0.0637, 0.1213, 0.0635, 0.1243, 0.06327, 0.1244, 0.04212, 0.08583, 0.04178, 0.08604, 0.04078, 0.08547, 0.04095, 0.08536, 0.06327, 0.1244, 0.0635, 0.1243, 0.06351, 0.1276, 0.06328, 0.1276, 0.0419, 0.07704, 0.04173, 0.07715, 0.04185, 0.07451, 0.04198, 0.07449, 0.04451, 0.08794, 0.04435, 0.08804, 0.04365, 0.08728, 0.04398, 0.08706, 0.009247, 0.1328, 0.009423, 0.1329, 0.009761, 0.1344, 0.009674, 0.1344, 0.01959, 0.08869, 0.01944, 0.08869, 0.0193, 0.08514, 0.01946, 0.08514, 0.06328, 0.1276, 0.06351, 0.1276, 0.0637, 0.1311, 0.06347, 0.1311, 0.009632, 0.1284, 0.009761, 0.1284, 0.009639, 0.1297, 0.009411, 0.1298, 0.04993, 0.08518, 0.0501, 0.08873, 0.0486, 0.08839, 0.04846, 0.08522, 0.04986, 0.07808, 0.04977, 0.08163, 0.0483, 0.08167, 0.04847, 0.07811, 0.0415, 0.1142, 0.04141, 0.1176, 0.04012, 0.1178, 0.04029, 0.1145, 0.04145, 0.1209, 0.04188, 0.1242, 0.0407, 0.1245, 0.04016, 0.1211, 0.04141, 0.1176, 0.04145, 0.1209, 0.04016, 0.1211, 0.04012, 0.1178, 0.04281, 0.1173, 0.04285, 0.1206, 0.04145, 0.1209, 0.04141, 0.1176, 0.04285, 0.1206, 0.04302, 0.1237, 0.04188, 0.1242, 0.04145, 0.1209, 0.0418, 0.1108, 0.0415, 0.1142, 0.04029, 0.1145, 0.04071, 0.111, 0.04299, 0.1107, 0.04282, 0.114, 0.0415, 0.1142, 0.0418, 0.1108, 0.04282, 0.114, 0.04281, 0.1173, 0.04141, 0.1176, 0.0415, 0.1142, 0.0502, 0.07451, 0.04986, 0.07808, 0.04847, 0.07811, 0.04892, 0.07455, 0.05117, 0.07449, 0.05094, 0.07805, 0.04986, 0.07808, 0.0502, 0.07451, 0.05094, 0.07805, 0.05092, 0.0816, 0.04977, 0.08163, 0.04986, 0.07808, 0.04977, 0.08163, 0.04993, 0.08518, 0.04846, 0.08522, 0.0483, 0.08167, 0.05092, 0.0816, 0.05108, 0.08515, 0.04993, 0.08518, 0.04977, 0.08163, 0.05108, 0.08515, 0.05117, 0.0887, 0.0501, 0.08873, 0.04993, 0.08518, 0.006538, 0.0961, 0.005119, 0.09613, 0.005335, 0.09295, 0.006862, 0.09254, 0.006769, 0.1032, 0.005436, 0.1032, 0.005083, 0.09968, 0.006502, 0.09965, 0.009009, 0.1032, 0.007889, 0.1032, 0.007708, 0.09963, 0.008914, 0.0996, 0.008949, 0.09605, 0.007744, 0.09607, 0.008068, 0.09251, 0.009274, 0.09249, 0.008914, 0.0996, 0.007708, 0.09963, 0.007744, 0.09607, 0.008949, 0.09605, 0.01006, 0.09958, 0.008914, 0.0996, 0.008949, 0.09605, 0.01009, 0.09602, 0.01009, 0.09602, 0.008949, 0.09605, 0.009274, 0.09249, 0.01023, 0.09279, 0.009316, 0.1067, 0.008323, 0.1067, 0.007889, 0.1032, 0.009009, 0.1032, 0.01025, 0.1067, 0.009316, 0.1067, 0.009009, 0.1032, 0.01007, 0.1031, 0.01007, 0.1031, 0.009009, 0.1032, 0.008914, 0.0996, 0.01006, 0.09958, 0.007329, 0.1067, 0.006122, 0.1068, 0.005436, 0.1032, 0.006769, 0.1032, 0.008323, 0.1067, 0.007329, 0.1067, 0.006769, 0.1032, 0.007889, 0.1032, 0.007889, 0.1032, 0.006769, 0.1032, 0.006502, 0.09965, 0.007708, 0.09963, 0.006502, 0.09965, 0.005083, 0.09968, 0.005119, 0.09613, 0.006538, 0.0961, 0.007708, 0.09963, 0.006502, 0.09965, 0.006538, 0.0961, 0.007744, 0.09607, 0.007744, 0.09607, 0.006538, 0.0961, 0.006862, 0.09254, 0.008068, 0.09251, 0.02597, 0.1299, 0.02646, 0.1299, 0.02652, 0.1311, 0.02585, 0.1312, 0.05017, 0.1318, 0.05025, 0.1318, 0.05075, 0.1344, 0.05051, 0.1344, 0.02585, 0.1312, 0.02652, 0.1311, 0.02658, 0.1324, 0.02609, 0.1325, 0.01022, 0.1031, 0.01007, 0.1031, 0.01006, 0.09958, 0.01021, 0.09957, 0.01021, 0.09957, 0.01006, 0.09958, 0.01009, 0.09602, 0.01025, 0.09602, 0.05051, 0.1283, 0.05075, 0.1282, 0.05039, 0.1293, 0.0501, 0.1293, 0.0501, 0.1293, 0.05039, 0.1293, 0.05002, 0.1304, 0.04985, 0.1304, 0.04846, 0.08522, 0.04828, 0.08522, 0.04811, 0.08167, 0.0483, 0.08167, 0.02609, 0.1325, 0.02658, 0.1324, 0.02675, 0.1337, 0.0265, 0.1337, 0.0483, 0.08167, 0.04811, 0.08167, 0.04828, 0.07812, 0.04847, 0.07811, 0.04285, 0.1206, 0.04301, 0.1207, 0.04315, 0.1237, 0.04302, 0.1237, 0.0265, 0.1286, 0.02675, 0.1285, 0.02646, 0.1299, 0.02597, 0.1299, 0.04985, 0.1304, 0.05002, 0.1304, 0.05025, 0.1318, 0.05017, 0.1318, 0.04299, 0.1107, 0.04315, 0.1107, 0.04298, 0.1141, 0.04282, 0.114, 0.04847, 0.07811, 0.04828, 0.07812, 0.04873, 0.07455, 0.04892, 0.07455, 0.04302, 0.1237, 0.04315, 0.1237, 0.04209, 0.1242, 0.04188, 0.1242, 0.006774, 0.1212, 0.006999, 0.1246, 0.005439, 0.1244, 0.005247, 0.1214, 0.006727, 0.1142, 0.00661, 0.1178, 0.005083, 0.1179, 0.00528, 0.1143, 0.03389, 0.12, 0.03423, 0.1169, 0.03545, 0.1175, 0.03504, 0.1205, 0.03445, 0.1138, 0.03428, 0.1106, 0.03539, 0.1112, 0.03567, 0.1144, 0.03423, 0.1169, 0.03445, 0.1138, 0.03567, 0.1144, 0.03545, 0.1175, 0.03288, 0.1164, 0.0331, 0.1133, 0.03445, 0.1138, 0.03423, 0.1169, 0.0331, 0.1133, 0.03317, 0.1104, 0.03428, 0.1106, 0.03445, 0.1138, 0.03335, 0.1229, 0.03389, 0.12, 0.03504, 0.1205, 0.03438, 0.1234, 0.0322, 0.1225, 0.03262, 0.1195, 0.03389, 0.12, 0.03335, 0.1229, 0.03262, 0.1195, 0.03288, 0.1164, 0.03423, 0.1169, 0.03389, 0.12, 0.007116, 0.1106, 0.006727, 0.1142, 0.00528, 0.1143, 0.005786, 0.1107, 0.00816, 0.1105, 0.007888, 0.1141, 0.006727, 0.1142, 0.007116, 0.1106, 0.007888, 0.1141, 0.007851, 0.1176, 0.00661, 0.1178, 0.006727, 0.1142, 0.00661, 0.1178, 0.006774, 0.1212, 0.005247, 0.1214, 0.005083, 0.1179, 0.007851, 0.1176, 0.008015, 0.1211, 0.006774, 0.1212, 0.00661, 0.1178, 0.008015, 0.1211, 0.00816, 0.1245, 0.006999, 0.1246, 0.006774, 0.1212, 0.0247, 0.07806, 0.02328, 0.07808, 0.02353, 0.07489, 0.02506, 0.07451, 0.02484, 0.08517, 0.0235, 0.08518, 0.0232, 0.08163, 0.02461, 0.08162, 0.02708, 0.08515, 0.02596, 0.08516, 0.02582, 0.08161, 0.02703, 0.0816, 0.02711, 0.07804, 0.0259, 0.07805, 0.02627, 0.0745, 0.02748, 0.07449, 0.02703, 0.0816, 0.02582, 0.08161, 0.0259, 0.07805, 0.02711, 0.07804, 0.02817, 0.08159, 0.02703, 0.0816, 0.02711, 0.07804, 0.02825, 0.07803, 0.02825, 0.07803, 0.02711, 0.07804, 0.02748, 0.07449, 0.02843, 0.0748, 0.02734, 0.0887, 0.02635, 0.0887, 0.02596, 0.08516, 0.02708, 0.08515, 0.02827, 0.08869, 0.02734, 0.0887, 0.02708, 0.08515, 0.02813, 0.08514, 0.02813, 0.08514, 0.02708, 0.08515, 0.02703, 0.0816, 0.02817, 0.08159, 0.02535, 0.08871, 0.02415, 0.08872, 0.0235, 0.08518, 0.02484, 0.08517, 0.02635, 0.0887, 0.02535, 0.08871, 0.02484, 0.08517, 0.02596, 0.08516, 0.02596, 0.08516, 0.02484, 0.08517, 0.02461, 0.08162, 0.02582, 0.08161, 0.02461, 0.08162, 0.0232, 0.08163, 0.02328, 0.07808, 0.0247, 0.07806, 0.02582, 0.08161, 0.02461, 0.08162, 0.0247, 0.07806, 0.0259, 0.07805, 0.0259, 0.07805, 0.0247, 0.07806, 0.02506, 0.07451, 0.02627, 0.0745, 0.03517, 0.124, 0.03483, 0.1241, 0.03392, 0.1236, 0.03438, 0.1234, 0.0607, 0.0745, 0.06077, 0.07449, 0.06034, 0.07738, 0.06012, 0.07742, 0.03438, 0.1234, 0.03392, 0.1236, 0.03301, 0.1231, 0.03335, 0.1229, 0.02829, 0.08514, 0.02813, 0.08514, 0.02817, 0.08159, 0.02832, 0.08158, 0.02832, 0.08158, 0.02817, 0.08159, 0.02825, 0.07803, 0.02841, 0.07803, 0.0322, 0.1299, 0.03242, 0.1298, 0.03232, 0.1314, 0.03203, 0.1314, 0.03203, 0.1314, 0.03232, 0.1314, 0.03221, 0.1329, 0.03204, 0.1329, 0.06012, 0.07742, 0.06034, 0.07738, 0.06026, 0.08071, 0.06004, 0.08075, 0.03335, 0.1229, 0.03301, 0.1231, 0.03203, 0.1226, 0.0322, 0.1225, 0.06004, 0.08075, 0.06026, 0.08071, 0.06041, 0.08418, 0.06019, 0.08422, 0.0331, 0.1133, 0.03293, 0.1133, 0.03303, 0.1105, 0.03317, 0.1104, 0.03567, 0.1247, 0.0355, 0.1247, 0.03483, 0.1241, 0.03517, 0.124, 0.03204, 0.1329, 0.03221, 0.1329, 0.03253, 0.1346, 0.03245, 0.1345, 0.02843, 0.08869, 0.02827, 0.08869, 0.02813, 0.08514, 0.02829, 0.08514, 0.06019, 0.08422, 0.06041, 0.08418, 0.06077, 0.08777, 0.06056, 0.08781, 0.0324, 0.1285, 0.03253, 0.1285, 0.03242, 0.1298, 0.0322, 0.1299, 0.03374, 0.1033, 0.034, 0.1067, 0.03237, 0.1064, 0.03213, 0.1033, 0.03386, 0.09626, 0.03364, 0.09979, 0.03203, 0.09983, 0.03234, 0.09629, 0.03626, 0.09603, 0.03622, 0.09954, 0.03503, 0.09969, 0.03515, 0.09617, 0.03633, 0.103, 0.03652, 0.1065, 0.03531, 0.1066, 0.03513, 0.1032, 0.03622, 0.09954, 0.03633, 0.103, 0.03513, 0.1032, 0.03503, 0.09969, 0.05618, 0.0807, 0.05618, 0.08375, 0.05477, 0.08406, 0.05477, 0.08101, 0.05618, 0.08375, 0.05631, 0.08656, 0.05516, 0.08715, 0.05477, 0.08406, 0.03652, 0.09249, 0.03626, 0.09603, 0.03515, 0.09617, 0.03555, 0.09262, 0.05644, 0.07449, 0.05622, 0.07762, 0.0549, 0.0779, 0.05524, 0.07472, 0.05622, 0.07762, 0.05618, 0.0807, 0.05477, 0.08101, 0.0549, 0.0779, 0.03439, 0.0927, 0.03386, 0.09626, 0.03234, 0.09629, 0.03301, 0.09272, 0.03555, 0.09262, 0.03515, 0.09617, 0.03386, 0.09626, 0.03439, 0.0927, 0.03515, 0.09617, 0.03503, 0.09969, 0.03364, 0.09979, 0.03386, 0.09626, 0.03364, 0.09979, 0.03374, 0.1033, 0.03213, 0.1033, 0.03203, 0.09983, 0.03503, 0.09969, 0.03513, 0.1032, 0.03374, 0.1033, 0.03364, 0.09979, 0.03513, 0.1032, 0.03531, 0.1066, 0.034, 0.1067, 0.03374, 0.1033, 0.01586, 0.09603, 0.01444, 0.09604, 0.0147, 0.09286, 0.01623, 0.09247, 0.01601, 0.1031, 0.01467, 0.1031, 0.01436, 0.09959, 0.01578, 0.09958, 0.01825, 0.1031, 0.01713, 0.1031, 0.01699, 0.09957, 0.0182, 0.09956, 0.01828, 0.09601, 0.01707, 0.09602, 0.01744, 0.09246, 0.01864, 0.09245, 0.0182, 0.09956, 0.01699, 0.09957, 0.01707, 0.09602, 0.01828, 0.09601, 0.01934, 0.09955, 0.0182, 0.09956, 0.01828, 0.09601, 0.01942, 0.096, 0.01942, 0.096, 0.01828, 0.09601, 0.01864, 0.09245, 0.01959, 0.09277, 0.01851, 0.1067, 0.01751, 0.1067, 0.01713, 0.1031, 0.01825, 0.1031, 0.01944, 0.1067, 0.01851, 0.1067, 0.01825, 0.1031, 0.0193, 0.1031, 0.0193, 0.1031, 0.01825, 0.1031, 0.0182, 0.09956, 0.01934, 0.09955, 0.01652, 0.1067, 0.01531, 0.1067, 0.01467, 0.1031, 0.01601, 0.1031, 0.01751, 0.1067, 0.01652, 0.1067, 0.01601, 0.1031, 0.01713, 0.1031, 0.01713, 0.1031, 0.01601, 0.1031, 0.01578, 0.09958, 0.01699, 0.09957, 0.01578, 0.09958, 0.01436, 0.09959, 0.01444, 0.09604, 0.01586, 0.09603, 0.01699, 0.09957, 0.01578, 0.09958, 0.01586, 0.09603, 0.01707, 0.09602, 0.01707, 0.09602, 0.01586, 0.09603, 0.01623, 0.09247, 0.01744, 0.09246, 0.06414, 0.1121, 0.06464, 0.112, 0.0647, 0.1133, 0.06402, 0.1133, 0.05577, 0.09572, 0.05585, 0.09574, 0.05573, 0.09851, 0.0555, 0.09847, 0.06402, 0.1133, 0.0647, 0.1133, 0.06477, 0.1146, 0.06426, 0.1146, 0.01946, 0.1031, 0.0193, 0.1031, 0.01934, 0.09955, 0.01949, 0.09955, 0.01949, 0.09955, 0.01934, 0.09955, 0.01942, 0.096, 0.01957, 0.096, 0.05659, 0.09251, 0.05684, 0.09249, 0.05633, 0.09345, 0.05604, 0.09343, 0.05604, 0.09343, 0.05633, 0.09345, 0.05582, 0.09441, 0.05565, 0.09437, 0.0555, 0.09847, 0.05573, 0.09851, 0.05594, 0.1014, 0.05571, 0.1013, 0.06426, 0.1146, 0.06477, 0.1146, 0.06493, 0.1158, 0.06468, 0.1158, 0.05571, 0.1013, 0.05594, 0.1014, 0.05632, 0.1039, 0.05608, 0.1039, 0.05618, 0.08375, 0.05634, 0.08386, 0.05644, 0.08659, 0.05631, 0.08656, 0.06468, 0.1108, 0.06493, 0.1108, 0.06464, 0.112, 0.06414, 0.1121, 0.05565, 0.09437, 0.05582, 0.09441, 0.05585, 0.09574, 0.05577, 0.09572, 0.01959, 0.1067, 0.01944, 0.1067, 0.0193, 0.1031, 0.01946, 0.1031, 0.05608, 0.1039, 0.05632, 0.1039, 0.05684, 0.1062, 0.0566, 0.1062, 0.05631, 0.08656, 0.05644, 0.08659, 0.05537, 0.08722, 0.05516, 0.08715, 0.006788, 0.08515, 0.007054, 0.08871, 0.005407, 0.08831, 0.005158, 0.08513, 0.006979, 0.07805, 0.006714, 0.0816, 0.005083, 0.08157, 0.005445, 0.07803, 0.009497, 0.0781, 0.009424, 0.08165, 0.008151, 0.08162, 0.00832, 0.07807, 0.009498, 0.0852, 0.00969, 0.08876, 0.008417, 0.08873, 0.008226, 0.08517, 0.009424, 0.08165, 0.009498, 0.0852, 0.008226, 0.08517, 0.008151, 0.08162, 0.01062, 0.08167, 0.01069, 0.08523, 0.009498, 0.0852, 0.009424, 0.08165, 0.01069, 0.08523, 0.01076, 0.08846, 0.00969, 0.08876, 0.009498, 0.0852, 0.009808, 0.07455, 0.009497, 0.0781, 0.00832, 0.07807, 0.008773, 0.07453, 0.01076, 0.07457, 0.01059, 0.07812, 0.009497, 0.0781, 0.009808, 0.07455, 0.01059, 0.07812, 0.01062, 0.08167, 0.009424, 0.08165, 0.009497, 0.0781, 0.007574, 0.07451, 0.006979, 0.07805, 0.005445, 0.07803, 0.006182, 0.07449, 0.008773, 0.07453, 0.00832, 0.07807, 0.006979, 0.07805, 0.007574, 0.07451, 0.00832, 0.07807, 0.008151, 0.08162, 0.006714, 0.0816, 0.006979, 0.07805, 0.006714, 0.0816, 0.006788, 0.08515, 0.005158, 0.08513, 0.005083, 0.08157, 0.008151, 0.08162, 0.008226, 0.08517, 0.006788, 0.08515, 0.006714, 0.0816, 0.008226, 0.08517, 0.008417, 0.08873, 0.007054, 0.08871, 0.006788, 0.08515, 0.0247, 0.09603, 0.02328, 0.09604, 0.02353, 0.09286, 0.02506, 0.09247, 0.02484, 0.1031, 0.0235, 0.1031, 0.0232, 0.09959, 0.02461, 0.09958, 0.02708, 0.1031, 0.02596, 0.1031, 0.02582, 0.09957, 0.02703, 0.09956, 0.02711, 0.09601, 0.0259, 0.09602, 0.02627, 0.09246, 0.02748, 0.09245, 0.02703, 0.09956, 0.02582, 0.09957, 0.0259, 0.09602, 0.02711, 0.09601, 0.02817, 0.09955, 0.02703, 0.09956, 0.02711, 0.09601, 0.02825, 0.096, 0.02825, 0.096, 0.02711, 0.09601, 0.02748, 0.09245, 0.02843, 0.09277, 0.02734, 0.1067, 0.02635, 0.1067, 0.02596, 0.1031, 0.02708, 0.1031, 0.02827, 0.1067, 0.02734, 0.1067, 0.02708, 0.1031, 0.02813, 0.1031, 0.02813, 0.1031, 0.02708, 0.1031, 0.02703, 0.09956, 0.02817, 0.09955, 0.02535, 0.1067, 0.02415, 0.1067, 0.0235, 0.1031, 0.02484, 0.1031, 0.02635, 0.1067, 0.02535, 0.1067, 0.02484, 0.1031, 0.02596, 0.1031, 0.02596, 0.1031, 0.02484, 0.1031, 0.02461, 0.09958, 0.02582, 0.09957, 0.02461, 0.09958, 0.0232, 0.09959, 0.02328, 0.09604, 0.0247, 0.09603, 0.02582, 0.09957, 0.02461, 0.09958, 0.0247, 0.09603, 0.0259, 0.09602, 0.0259, 0.09602, 0.0247, 0.09603, 0.02506, 0.09247, 0.02627, 0.09246, 0.06447, 0.08422, 0.06485, 0.08438, 0.0649, 0.0855, 0.06437, 0.08529, 0.06105, 0.09251, 0.06113, 0.09249, 0.06073, 0.09534, 0.06051, 0.09538, 0.06437, 0.08529, 0.0649, 0.0855, 0.06495, 0.08662, 0.06456, 0.08647, 0.02829, 0.1031, 0.02813, 0.1031, 0.02817, 0.09955, 0.02832, 0.09955, 0.02832, 0.09955, 0.02817, 0.09955, 0.02825, 0.096, 0.02841, 0.096, 0.005259, 0.1297, 0.005491, 0.1296, 0.005381, 0.1312, 0.005083, 0.1312, 0.005083, 0.1312, 0.005381, 0.1312, 0.005271, 0.1328, 0.005092, 0.1327, 0.06051, 0.09538, 0.06073, 0.09534, 0.06066, 0.09863, 0.06044, 0.09867, 0.06456, 0.08647, 0.06495, 0.08662, 0.06507, 0.08777, 0.06488, 0.08769, 0.06044, 0.09867, 0.06066, 0.09863, 0.06081, 0.1021, 0.06058, 0.1021, 0.03613, 0.1286, 0.03631, 0.1285, 0.03631, 0.131, 0.03618, 0.1311, 0.06488, 0.08329, 0.06507, 0.08337, 0.06485, 0.08438, 0.06447, 0.08422, 0.005092, 0.1327, 0.005271, 0.1328, 0.005637, 0.1344, 0.005549, 0.1344, 0.02843, 0.1067, 0.02827, 0.1067, 0.02813, 0.1031, 0.02829, 0.1031, 0.06058, 0.1021, 0.06081, 0.1021, 0.06113, 0.1057, 0.0609, 0.1057, 0.005505, 0.1284, 0.005637, 0.1284, 0.005491, 0.1296, 0.005259, 0.1297, 0.05795, 0.1228, 0.05891, 0.1232, 0.05886, 0.1236, 0.05789, 0.1233, 0.05688, 0.1225, 0.05795, 0.1228, 0.05789, 0.1233, 0.05681, 0.1231, 0.05573, 0.1224, 0.05688, 0.1225, 0.05681, 0.1231, 0.05566, 0.123, 0.05454, 0.1223, 0.05573, 0.1224, 0.05566, 0.123, 0.05447, 0.1229, 0.04319, 0.1315, 0.04269, 0.1308, 0.04279, 0.1307, 0.0434, 0.1313, 0.04369, 0.1321, 0.04319, 0.1315, 0.0434, 0.1313, 0.04399, 0.1318, 0.04415, 0.1327, 0.04369, 0.1321, 0.04399, 0.1318, 0.04453, 0.1323, 0.05886, 0.1236, 0.05967, 0.124, 0.05964, 0.1244, 0.05882, 0.1241, 0.05789, 0.1233, 0.05886, 0.1236, 0.05882, 0.1241, 0.05784, 0.124, 0.05681, 0.1231, 0.05789, 0.1233, 0.05784, 0.124, 0.05676, 0.1238, 0.05566, 0.123, 0.05681, 0.1231, 0.05676, 0.1238, 0.0556, 0.1237, 0.05447, 0.1229, 0.05566, 0.123, 0.0556, 0.1237, 0.05441, 0.1237, 0.0434, 0.1313, 0.04279, 0.1307, 0.04288, 0.1306, 0.04357, 0.131, 0.04399, 0.1318, 0.0434, 0.1313, 0.04357, 0.131, 0.04423, 0.1314, 0.05441, 0.1237, 0.0556, 0.1237, 0.05556, 0.1245, 0.05437, 0.1244, 0.04357, 0.131, 0.04288, 0.1306, 0.04293, 0.1305, 0.04368, 0.1307, 0.04423, 0.1314, 0.04357, 0.131, 0.04368, 0.1307, 0.04439, 0.131, 0.05882, 0.1241, 0.05964, 0.1244, 0.05962, 0.1248, 0.05879, 0.1247, 0.05784, 0.124, 0.05882, 0.1241, 0.05879, 0.1247, 0.05781, 0.1246, 0.05676, 0.1238, 0.05784, 0.124, 0.05781, 0.1246, 0.05672, 0.1245, 0.0556, 0.1237, 0.05676, 0.1238, 0.05672, 0.1245, 0.05556, 0.1245, 0.05781, 0.1246, 0.05879, 0.1247, 0.05878, 0.1253, 0.05779, 0.1253, 0.05672, 0.1245, 0.05781, 0.1246, 0.05779, 0.1253, 0.0567, 0.1253, 0.05556, 0.1245, 0.05672, 0.1245, 0.0567, 0.1253, 0.05554, 0.1253, 0.01524, 0.1171, 0.01481, 0.1164, 0.01831, 0.1145, 0.05437, 0.1244, 0.05556, 0.1245, 0.05554, 0.1253, 0.05435, 0.1252, 0.04368, 0.1307, 0.04293, 0.1305, 0.04296, 0.1303, 0.04374, 0.1304, 0.04439, 0.131, 0.04368, 0.1307, 0.04374, 0.1304, 0.04448, 0.1306, 0.05879, 0.1247, 0.05962, 0.1248, 0.05961, 0.1252, 0.05878, 0.1253, 0.02082, 0.1177, 0.02017, 0.1181, 0.01831, 0.1145, 0.04374, 0.1304, 0.04296, 0.1303, 0.04296, 0.1301, 0.04374, 0.1301, 0.02137, 0.1119, 0.0218, 0.1126, 0.01831, 0.1145, 0.04448, 0.1306, 0.04374, 0.1304, 0.04374, 0.1301, 0.04448, 0.1301, 0.01579, 0.1113, 0.01644, 0.1109, 0.01831, 0.1145, 0.05878, 0.1253, 0.05961, 0.1252, 0.05961, 0.1257, 0.05878, 0.1258, 0.01452, 0.1133, 0.01481, 0.1126, 0.01831, 0.1145, 0.05779, 0.1253, 0.05878, 0.1253, 0.05878, 0.1258, 0.05779, 0.1259, 0.01716, 0.1184, 0.01644, 0.1181, 0.01831, 0.1145, 0.0567, 0.1253, 0.05779, 0.1253, 0.05779, 0.1259, 0.0567, 0.126, 0.01946, 0.1106, 0.02017, 0.1109, 0.01831, 0.1145, 0.05554, 0.1253, 0.0567, 0.1253, 0.0567, 0.126, 0.05554, 0.126, 0.0221, 0.1133, 0.02225, 0.1141, 0.01831, 0.1145, 0.05435, 0.1252, 0.05554, 0.1253, 0.05554, 0.126, 0.05435, 0.126, 0.05779, 0.1259, 0.05878, 0.1258, 0.05879, 0.1264, 0.05781, 0.1266, 0.01716, 0.1106, 0.01792, 0.1104, 0.01831, 0.1145, 0.0567, 0.126, 0.05779, 0.1259, 0.05781, 0.1266, 0.05672, 0.1267, 0.0221, 0.1157, 0.0218, 0.1164, 0.01831, 0.1145, 0.05554, 0.126, 0.0567, 0.126, 0.05672, 0.1267, 0.05556, 0.1268, 0.02082, 0.1113, 0.02137, 0.1119, 0.01831, 0.1145, 0.05435, 0.126, 0.05554, 0.126, 0.05556, 0.1268, 0.05437, 0.1268, 0.01436, 0.1141, 0.01452, 0.1133, 0.01831, 0.1145, 0.04374, 0.1301, 0.04296, 0.1301, 0.04293, 0.13, 0.04368, 0.1298, 0.01524, 0.1119, 0.01579, 0.1113, 0.01831, 0.1145, 0.04448, 0.1301, 0.04374, 0.1301, 0.04368, 0.1298, 0.04439, 0.1297, 0.01946, 0.1184, 0.01869, 0.1186, 0.01831, 0.1145, 0.05878, 0.1258, 0.05961, 0.1257, 0.05962, 0.1261, 0.05879, 0.1264, 0.01452, 0.1157, 0.01436, 0.1149, 0.01831, 0.1145, 0.0218, 0.1164, 0.02137, 0.1171, 0.01831, 0.1145, 0.04368, 0.1298, 0.04293, 0.13, 0.04288, 0.1299, 0.04357, 0.1295, 0.01579, 0.1177, 0.01524, 0.1171, 0.01831, 0.1145, 0.04439, 0.1297, 0.04368, 0.1298, 0.04357, 0.1295, 0.04423, 0.1293, 0.01792, 0.1186, 0.01716, 0.1184, 0.01831, 0.1145, 0.05879, 0.1264, 0.05962, 0.1261, 0.05964, 0.1265, 0.05882, 0.1268, 0.01481, 0.1126, 0.01524, 0.1119, 0.01831, 0.1145, 0.05781, 0.1266, 0.05879, 0.1264, 0.05882, 0.1268, 0.05784, 0.1271, 0.02017, 0.1181, 0.01946, 0.1184, 0.01831, 0.1145, 0.05672, 0.1267, 0.05781, 0.1266, 0.05784, 0.1271, 0.05676, 0.1273, 0.0218, 0.1126, 0.0221, 0.1133, 0.01831, 0.1145, 0.05556, 0.1268, 0.05672, 0.1267, 0.05676, 0.1273, 0.0556, 0.1275, 0.01481, 0.1164, 0.01452, 0.1157, 0.01831, 0.1145, 0.05437, 0.1268, 0.05556, 0.1268, 0.0556, 0.1275, 0.05441, 0.1275, 0.05676, 0.1273, 0.05784, 0.1271, 0.05789, 0.1276, 0.05681, 0.1279, 0.0556, 0.1275, 0.05676, 0.1273, 0.05681, 0.1279, 0.05566, 0.128, 0.05441, 0.1275, 0.0556, 0.1275, 0.05566, 0.128, 0.05447, 0.1281, 0.04357, 0.1295, 0.04288, 0.1299, 0.04279, 0.1297, 0.0434, 0.1293, 0.04423, 0.1293, 0.04357, 0.1295, 0.0434, 0.1293, 0.04399, 0.1289, 0.05882, 0.1268, 0.05964, 0.1265, 0.05967, 0.1268, 0.05886, 0.1273, 0.05784, 0.1271, 0.05882, 0.1268, 0.05886, 0.1273, 0.05789, 0.1276, 0.0434, 0.1293, 0.04279, 0.1297, 0.04269, 0.1296, 0.04319, 0.1291, 0.04399, 0.1289, 0.0434, 0.1293, 0.04319, 0.1291, 0.04369, 0.1286, 0.04453, 0.1286, 0.04399, 0.1289, 0.04369, 0.1286, 0.04415, 0.1282, 0.05789, 0.1276, 0.05886, 0.1273, 0.05891, 0.1276, 0.05795, 0.128, 0.05681, 0.1279, 0.05789, 0.1276, 0.05795, 0.128, 0.05688, 0.1283, 0.05566, 0.128, 0.05681, 0.1279, 0.05688, 0.1283, 0.05573, 0.1285, 0.05447, 0.1281, 0.05566, 0.128, 0.05573, 0.1285, 0.05454, 0.1285, 0.05708, 0.1111, 0.05815, 0.1114, 0.05804, 0.1118, 0.05696, 0.1115, 0.05594, 0.1108, 0.05708, 0.1111, 0.05696, 0.1115, 0.05581, 0.1113, 0.05477, 0.1108, 0.05594, 0.1108, 0.05581, 0.1113, 0.05464, 0.1112, 0.04319, 0.1291, 0.04269, 0.1296, 0.04256, 0.1295, 0.04295, 0.1289, 0.04369, 0.1286, 0.04319, 0.1291, 0.04295, 0.1289, 0.04333, 0.1284, 0.0591, 0.1118, 0.0599, 0.1124, 0.05983, 0.1126, 0.05901, 0.1122, 0.05815, 0.1114, 0.0591, 0.1118, 0.05901, 0.1122, 0.05804, 0.1118, 0.04333, 0.1284, 0.04295, 0.1289, 0.04267, 0.1288, 0.04293, 0.1282, 0.05901, 0.1122, 0.05983, 0.1126, 0.05976, 0.113, 0.05893, 0.1126, 0.05804, 0.1118, 0.05901, 0.1122, 0.05893, 0.1126, 0.05795, 0.1123, 0.05696, 0.1115, 0.05804, 0.1118, 0.05795, 0.1123, 0.05686, 0.1121, 0.05581, 0.1113, 0.05696, 0.1115, 0.05686, 0.1121, 0.0557, 0.1119, 0.05464, 0.1112, 0.05581, 0.1113, 0.0557, 0.1119, 0.05453, 0.1118, 0.04295, 0.1289, 0.04256, 0.1295, 0.04242, 0.1295, 0.04267, 0.1288, 0.0557, 0.1119, 0.05686, 0.1121, 0.05678, 0.1127, 0.05562, 0.1126, 0.05453, 0.1118, 0.0557, 0.1119, 0.05562, 0.1126, 0.05444, 0.1125, 0.04267, 0.1288, 0.04242, 0.1295, 0.04227, 0.1294, 0.04238, 0.1287, 0.05976, 0.113, 0.06042, 0.1134, 0.06039, 0.1137, 0.05972, 0.1134, 0.05893, 0.1126, 0.05976, 0.113, 0.05972, 0.1134, 0.05887, 0.1131, 0.05795, 0.1123, 0.05893, 0.1126, 0.05887, 0.1131, 0.05787, 0.1129, 0.05686, 0.1121, 0.05795, 0.1123, 0.05787, 0.1129, 0.05678, 0.1127, 0.05887, 0.1131, 0.05972, 0.1134, 0.05968, 0.1138, 0.05882, 0.1136, 0.05787, 0.1129, 0.05887, 0.1131, 0.05882, 0.1136, 0.05783, 0.1135, 0.05678, 0.1127, 0.05787, 0.1129, 0.05783, 0.1135, 0.05672, 0.1134, 0.05562, 0.1126, 0.05678, 0.1127, 0.05672, 0.1134, 0.05556, 0.1133, 0.05444, 0.1125, 0.05562, 0.1126, 0.05556, 0.1133, 0.05438, 0.1133, 0.04238, 0.1287, 0.04227, 0.1294, 0.04212, 0.1295, 0.04209, 0.1287, 0.05972, 0.1134, 0.06039, 0.1137, 0.06037, 0.114, 0.05968, 0.1138, 0.05438, 0.1133, 0.05556, 0.1133, 0.05553, 0.1141, 0.05435, 0.1141, 0.04209, 0.1287, 0.04212, 0.1295, 0.04198, 0.1295, 0.0418, 0.1288, 0.05968, 0.1138, 0.06037, 0.114, 0.06035, 0.1143, 0.05967, 0.1142, 0.05882, 0.1136, 0.05968, 0.1138, 0.05967, 0.1142, 0.0588, 0.1142, 0.05783, 0.1135, 0.05882, 0.1136, 0.0588, 0.1142, 0.0578, 0.1142, 0.05672, 0.1134, 0.05783, 0.1135, 0.0578, 0.1142, 0.05669, 0.1141, 0.05556, 0.1133, 0.05672, 0.1134, 0.05669, 0.1141, 0.05553, 0.1141, 0.0588, 0.1142, 0.05967, 0.1142, 0.05967, 0.1147, 0.0588, 0.1148, 0.0578, 0.1142, 0.0588, 0.1142, 0.0588, 0.1148, 0.0578, 0.1148, 0.05669, 0.1141, 0.0578, 0.1142, 0.0578, 0.1148, 0.05669, 0.1149, 0.05553, 0.1141, 0.05669, 0.1141, 0.05669, 0.1149, 0.05553, 0.1149, 0.05435, 0.1141, 0.05553, 0.1141, 0.05553, 0.1149, 0.05435, 0.1149, 0.0418, 0.1288, 0.04198, 0.1295, 0.04184, 0.1295, 0.04153, 0.1289, 0.05967, 0.1142, 0.06035, 0.1143, 0.06035, 0.1146, 0.05967, 0.1147, 0.05435, 0.1149, 0.05553, 0.1149, 0.05556, 0.1157, 0.05438, 0.1157, 0.04153, 0.1289, 0.04184, 0.1295, 0.04171, 0.1296, 0.04128, 0.1291, 0.05967, 0.1147, 0.06035, 0.1146, 0.06037, 0.1149, 0.05968, 0.1151, 0.0588, 0.1148, 0.05967, 0.1147, 0.05968, 0.1151, 0.05882, 0.1153, 0.0578, 0.1148, 0.0588, 0.1148, 0.05882, 0.1153, 0.05783, 0.1155, 0.05669, 0.1149, 0.0578, 0.1148, 0.05783, 0.1155, 0.05672, 0.1156, 0.05553, 0.1149, 0.05669, 0.1149, 0.05672, 0.1156, 0.05556, 0.1157, 0.05783, 0.1155, 0.05882, 0.1153, 0.05887, 0.1158, 0.05787, 0.1161, 0.05672, 0.1156, 0.05783, 0.1155, 0.05787, 0.1161, 0.05678, 0.1163, 0.05556, 0.1157, 0.05672, 0.1156, 0.05678, 0.1163, 0.05562, 0.1164, 0.05438, 0.1157, 0.05556, 0.1157, 0.05562, 0.1164, 0.05444, 0.1164, 0.04128, 0.1291, 0.04171, 0.1296, 0.0416, 0.1297, 0.04107, 0.1293, 0.05968, 0.1151, 0.06037, 0.1149, 0.06039, 0.1151, 0.05972, 0.1155, 0.05882, 0.1153, 0.05968, 0.1151, 0.05972, 0.1155, 0.05887, 0.1158, 0.04107, 0.1293, 0.0416, 0.1297, 0.04152, 0.1299, 0.04091, 0.1296, 0.05972, 0.1155, 0.06039, 0.1151, 0.06042, 0.1154, 0.05976, 0.1159, 0.05887, 0.1158, 0.05972, 0.1155, 0.05976, 0.1159, 0.05893, 0.1163, 0.05787, 0.1161, 0.05887, 0.1158, 0.05893, 0.1163, 0.05795, 0.1166, 0.05678, 0.1163, 0.05787, 0.1161, 0.05795, 0.1166, 0.05686, 0.1169, 0.05562, 0.1164, 0.05678, 0.1163, 0.05686, 0.1169, 0.0557, 0.117, 0.05444, 0.1164, 0.05562, 0.1164, 0.0557, 0.117, 0.05453, 0.117, 0.05795, 0.1166, 0.05893, 0.1163, 0.05901, 0.1167, 0.05804, 0.1171, 0.05686, 0.1169, 0.05795, 0.1166, 0.05804, 0.1171, 0.05696, 0.1173, 0.0557, 0.117, 0.05686, 0.1169, 0.05696, 0.1173, 0.05581, 0.1175, 0.05453, 0.117, 0.0557, 0.117, 0.05581, 0.1175, 0.05464, 0.1176, 0.04091, 0.1296, 0.04152, 0.1299, 0.04146, 0.13, 0.04079, 0.1299, 0.04037, 0.1293, 0.04091, 0.1296, 0.04079, 0.1299, 0.04021, 0.1298, 0.05893, 0.1163, 0.05976, 0.1159, 0.05983, 0.1162, 0.05901, 0.1167, 0.04079, 0.1299, 0.04146, 0.13, 0.04143, 0.1302, 0.04074, 0.1302, 0.04021, 0.1298, 0.04079, 0.1299, 0.04074, 0.1302, 0.04012, 0.1302, 0.01896, 0.1231, 0.01979, 0.1236, 0.01973, 0.1239, 0.0189, 0.1235, 0.01799, 0.1228, 0.01896, 0.1231, 0.0189, 0.1235, 0.01792, 0.1232, 0.01691, 0.1225, 0.01799, 0.1228, 0.01792, 0.1232, 0.01682, 0.123, 0.01576, 0.1223, 0.01691, 0.1225, 0.01682, 0.123, 0.01567, 0.1228, 0.01458, 0.1223, 0.01576, 0.1223, 0.01567, 0.1228, 0.01449, 0.1228, 0.01682, 0.123, 0.01792, 0.1232, 0.01786, 0.1237, 0.01676, 0.1235, 0.01567, 0.1228, 0.01682, 0.123, 0.01676, 0.1235, 0.0156, 0.1234, 0.01449, 0.1228, 0.01567, 0.1228, 0.0156, 0.1234, 0.01442, 0.1234, 0.04074, 0.1302, 0.04143, 0.1302, 0.04143, 0.1303, 0.04074, 0.1305, 0.04012, 0.1302, 0.04074, 0.1302, 0.04074, 0.1305, 0.04012, 0.1306, 0.0189, 0.1235, 0.01973, 0.1239, 0.0197, 0.1243, 0.01885, 0.124, 0.01792, 0.1232, 0.0189, 0.1235, 0.01885, 0.124, 0.01786, 0.1237, 0.04012, 0.1306, 0.04074, 0.1305, 0.04079, 0.1308, 0.04021, 0.1311, 0.01885, 0.124, 0.0197, 0.1243, 0.01967, 0.1247, 0.01882, 0.1245, 0.01786, 0.1237, 0.01885, 0.124, 0.01882, 0.1245, 0.01783, 0.1243, 0.01676, 0.1235, 0.01786, 0.1237, 0.01783, 0.1243, 0.01672, 0.1242, 0.0156, 0.1234, 0.01676, 0.1235, 0.01672, 0.1242, 0.01556, 0.1241, 0.01442, 0.1234, 0.0156, 0.1234, 0.01556, 0.1241, 0.01438, 0.1242, 0.04074, 0.1305, 0.04143, 0.1303, 0.04146, 0.1305, 0.04079, 0.1308, 0.01556, 0.1241, 0.01672, 0.1242, 0.01671, 0.1249, 0.01555, 0.1249, 0.01438, 0.1242, 0.01556, 0.1241, 0.01555, 0.1249, 0.01436, 0.1249, 0.04079, 0.1308, 0.04146, 0.1305, 0.04152, 0.1306, 0.04091, 0.131, 0.01967, 0.1247, 0.02035, 0.1249, 0.02035, 0.1252, 0.01967, 0.1251, 0.01882, 0.1245, 0.01967, 0.1247, 0.01967, 0.1251, 0.01881, 0.125, 0.01783, 0.1243, 0.01882, 0.1245, 0.01881, 0.125, 0.01781, 0.1249, 0.01672, 0.1242, 0.01783, 0.1243, 0.01781, 0.1249, 0.01671, 0.1249, 0.01967, 0.1251, 0.02035, 0.1252, 0.02035, 0.1255, 0.01967, 0.1255, 0.01881, 0.125, 0.01967, 0.1251, 0.01967, 0.1255, 0.01882, 0.1256, 0.01781, 0.1249, 0.01881, 0.125, 0.01882, 0.1256, 0.01783, 0.1256, 0.01671, 0.1249, 0.01781, 0.1249, 0.01783, 0.1256, 0.01672, 0.1256, 0.01555, 0.1249, 0.01671, 0.1249, 0.01672, 0.1256, 0.01556, 0.1257, 0.01436, 0.1249, 0.01555, 0.1249, 0.01556, 0.1257, 0.01438, 0.1257, 0.04091, 0.131, 0.04152, 0.1306, 0.0416, 0.1307, 0.04107, 0.1313, 0.01556, 0.1257, 0.01672, 0.1256, 0.01676, 0.1264, 0.0156, 0.1265, 0.01438, 0.1257, 0.01556, 0.1257, 0.0156, 0.1265, 0.01442, 0.1265, 0.04107, 0.1313, 0.0416, 0.1307, 0.04171, 0.1309, 0.04128, 0.1315, 0.04061, 0.1318, 0.04107, 0.1313, 0.04128, 0.1315, 0.04091, 0.1321, 0.01882, 0.1256, 0.01967, 0.1255, 0.0197, 0.126, 0.01885, 0.1261, 0.01783, 0.1256, 0.01882, 0.1256, 0.01885, 0.1261, 0.01786, 0.1263, 0.01672, 0.1256, 0.01783, 0.1256, 0.01786, 0.1263, 0.01676, 0.1264, 0.01869, 0.1104, 0.01946, 0.1106, 0.01831, 0.1145, 0.01885, 0.1261, 0.0197, 0.126, 0.01973, 0.1264, 0.0189, 0.1267, 0.01644, 0.1109, 0.01716, 0.1106, 0.01831, 0.1145, 0.01786, 0.1263, 0.01885, 0.1261, 0.0189, 0.1267, 0.01792, 0.1269, 0.02225, 0.1149, 0.0221, 0.1157, 0.01831, 0.1145, 0.01676, 0.1264, 0.01786, 0.1263, 0.01792, 0.1269, 0.01682, 0.1271, 0.02137, 0.1171, 0.02082, 0.1177, 0.01831, 0.1145, 0.0156, 0.1265, 0.01676, 0.1264, 0.01682, 0.1271, 0.01567, 0.1272, 0.01436, 0.1149, 0.01436, 0.1141, 0.01831, 0.1145, 0.01442, 0.1265, 0.0156, 0.1265, 0.01567, 0.1272, 0.01449, 0.1273, 0.02225, 0.1141, 0.02225, 0.1149, 0.01831, 0.1145, 0.04128, 0.1315, 0.04171, 0.1309, 0.04184, 0.1309, 0.04153, 0.1317, 0.01644, 0.1181, 0.01579, 0.1177, 0.01831, 0.1145, 0.04091, 0.1321, 0.04128, 0.1315, 0.04153, 0.1317, 0.04127, 0.1324, 0.01449, 0.1273, 0.01567, 0.1272, 0.01576, 0.1279, 0.01458, 0.128, 0.01792, 0.1104, 0.01869, 0.1104, 0.01831, 0.1145, 0.04153, 0.1317, 0.04184, 0.1309, 0.04198, 0.131, 0.0418, 0.1318, 0.01869, 0.1186, 0.01792, 0.1186, 0.01831, 0.1145, 0.04127, 0.1324, 0.04153, 0.1317, 0.0418, 0.1318, 0.04166, 0.1325, 0.02017, 0.1109, 0.02082, 0.1113, 0.01831, 0.1145, 0.0189, 0.1267, 0.01973, 0.1264, 0.01979, 0.1268, 0.01896, 0.1272, 0.01792, 0.1269, 0.0189, 0.1267, 0.01896, 0.1272, 0.01799, 0.1275, 0.01682, 0.1271, 0.01792, 0.1269, 0.01799, 0.1275, 0.01691, 0.1277, 0.01567, 0.1272, 0.01682, 0.1271, 0.01691, 0.1277, 0.01576, 0.1279, 0.01896, 0.1272, 0.01979, 0.1268, 0.01985, 0.1271, 0.01904, 0.1276, 0.01799, 0.1275, 0.01896, 0.1272, 0.01904, 0.1276, 0.01808, 0.128, 0.01691, 0.1277, 0.01799, 0.1275, 0.01808, 0.128, 0.01701, 0.1283, 0.01576, 0.1279, 0.01691, 0.1277, 0.01701, 0.1283, 0.01586, 0.1285, 0.01458, 0.128, 0.01576, 0.1279, 0.01586, 0.1285, 0.01469, 0.1286, 0.0418, 0.1318, 0.04198, 0.131, 0.04212, 0.131, 0.04209, 0.1318, 0.04166, 0.1325, 0.0418, 0.1318, 0.04209, 0.1318, 0.04208, 0.1326, 0.01469, 0.1286, 0.01586, 0.1285, 0.01599, 0.129, 0.01481, 0.1291, 0.04209, 0.1318, 0.04212, 0.131, 0.04227, 0.131, 0.04238, 0.1318, 0.04208, 0.1326, 0.04209, 0.1318, 0.04238, 0.1318, 0.04251, 0.1326, 0.04211, 0.1333, 0.04208, 0.1326, 0.04251, 0.1326, 0.04265, 0.1333, 0.01808, 0.128, 0.01904, 0.1276, 0.01913, 0.128, 0.01819, 0.1284, 0.01701, 0.1283, 0.01808, 0.128, 0.01819, 0.1284, 0.01713, 0.1288, 0.01586, 0.1285, 0.01701, 0.1283, 0.01713, 0.1288, 0.01599, 0.129, 0.0428, 0.134, 0.04265, 0.1333, 0.04319, 0.1332, 0.04343, 0.1338, 0.01713, 0.1288, 0.01819, 0.1284, 0.0183, 0.1287, 0.01725, 0.1291, 0.01599, 0.129, 0.01713, 0.1288, 0.01725, 0.1291, 0.01612, 0.1294, 0.01481, 0.1291, 0.01599, 0.129, 0.01612, 0.1294, 0.01495, 0.1295, 0.04238, 0.1318, 0.04227, 0.131, 0.04242, 0.131, 0.04267, 0.1318, 0.04251, 0.1326, 0.04238, 0.1318, 0.04267, 0.1318, 0.04293, 0.1325, 0.04265, 0.1333, 0.04251, 0.1326, 0.04293, 0.1325, 0.04319, 0.1332, 0.04267, 0.1318, 0.04242, 0.131, 0.04256, 0.1309, 0.04295, 0.1316, 0.04293, 0.1325, 0.04267, 0.1318, 0.04295, 0.1316, 0.04333, 0.1323, 0.04319, 0.1332, 0.04293, 0.1325, 0.04333, 0.1323, 0.04369, 0.133, 0.04343, 0.1338, 0.04319, 0.1332, 0.04369, 0.133, 0.04403, 0.1336, 0.05705, 0.1216, 0.05811, 0.122, 0.05803, 0.1223, 0.05696, 0.122, 0.05591, 0.1214, 0.05705, 0.1216, 0.05696, 0.122, 0.05581, 0.1218, 0.05473, 0.1213, 0.05591, 0.1214, 0.05581, 0.1218, 0.05463, 0.1217, 0.04269, 0.1308, 0.04219, 0.1302, 0.04279, 0.1307, 0.04279, 0.1307, 0.04219, 0.1302, 0.04288, 0.1306, 0.04288, 0.1306, 0.04219, 0.1302, 0.04293, 0.1305, 0.04293, 0.1305, 0.04219, 0.1302, 0.04296, 0.1303, 0.04296, 0.1303, 0.04219, 0.1302, 0.04296, 0.1301, 0.04296, 0.1301, 0.04219, 0.1302, 0.04293, 0.13, 0.04293, 0.13, 0.04219, 0.1302, 0.04288, 0.1299, 0.04288, 0.1299, 0.04219, 0.1302, 0.04279, 0.1297, 0.04279, 0.1297, 0.04219, 0.1302, 0.04269, 0.1296, 0.04269, 0.1296, 0.04219, 0.1302, 0.04256, 0.1295, 0.04256, 0.1295, 0.04219, 0.1302, 0.04242, 0.1295, 0.04242, 0.1295, 0.04219, 0.1302, 0.04227, 0.1294, 0.04227, 0.1294, 0.04219, 0.1302, 0.04212, 0.1295, 0.04212, 0.1295, 0.04219, 0.1302, 0.04198, 0.1295, 0.04198, 0.1295, 0.04219, 0.1302, 0.04184, 0.1295, 0.04184, 0.1295, 0.04219, 0.1302, 0.04171, 0.1296, 0.04171, 0.1296, 0.04219, 0.1302, 0.0416, 0.1297, 0.0416, 0.1297, 0.04219, 0.1302, 0.04152, 0.1299, 0.04152, 0.1299, 0.04219, 0.1302, 0.04146, 0.13, 0.04146, 0.13, 0.04219, 0.1302, 0.04143, 0.1302, 0.04143, 0.1302, 0.04219, 0.1302, 0.04143, 0.1303, 0.04143, 0.1303, 0.04219, 0.1302, 0.04146, 0.1305, 0.04146, 0.1305, 0.04219, 0.1302, 0.04152, 0.1306, 0.04152, 0.1306, 0.04219, 0.1302, 0.0416, 0.1307, 0.0416, 0.1307, 0.04219, 0.1302, 0.04171, 0.1309, 0.04171, 0.1309, 0.04219, 0.1302, 0.04184, 0.1309, 0.04184, 0.1309, 0.04219, 0.1302, 0.04198, 0.131, 0.04198, 0.131, 0.04219, 0.1302, 0.04212, 0.131, 0.04212, 0.131, 0.04219, 0.1302, 0.04227, 0.131, 0.04227, 0.131, 0.04219, 0.1302, 0.04242, 0.131, 0.04242, 0.131, 0.04219, 0.1302, 0.04256, 0.1309, 0.05696, 0.122, 0.05803, 0.1223, 0.05795, 0.1228, 0.05688, 0.1225, 0.05581, 0.1218, 0.05696, 0.122, 0.05688, 0.1225, 0.05573, 0.1224, 0.05463, 0.1217, 0.05581, 0.1218, 0.05573, 0.1224, 0.05454, 0.1223, 0.04256, 0.1309, 0.04219, 0.1302, 0.04269, 0.1308, 0.04295, 0.1316, 0.04256, 0.1309, 0.04269, 0.1308, 0.04319, 0.1315, 0.04333, 0.1323, 0.04295, 0.1316, 0.04319, 0.1315, 0.04369, 0.1321, 0.04369, 0.133, 0.04333, 0.1323, 0.04369, 0.1321, 0.04415, 0.1327, 0.05803, 0.1223, 0.05897, 0.1228, 0.05891, 0.1232, 0.05795, 0.1228])
me_plane_005.materials.append(mat_material)
me_plane_005.use_remesh_preserve_volume = False
me_plane_005.use_remesh_preserve_attributes = False
me_plane_005.use_mirror_vertex_groups = False
me_plane_005.update()

# ---- objects
ob_plane_005 = bpy.data.objects.new('Plane.005', me_plane_005)

# ---- transforms, parenting, visibility, modifiers, constraints
ob_plane_005.location = (7.451e-09, 0.0, 0.2467)
ob_plane_005.lineart.crease_threshold = 0.0

# ---- collection membership
col_collection_1.objects.link(ob_plane_005)

# ---- scene / render settings (as saved in the file)
scene.frame_start = 1; scene.frame_end = 250; scene.frame_set(16)
scene.render.engine = 'BLENDER_EEVEE_NEXT'
scene.render.resolution_percentage = 50
scene.render.dither_intensity = 0.0
scene.cycles.use_denoising = False
scene.cycles.samples = 10
scene.cycles.sampling_pattern = 'TABULATED_SOBOL'
scene.cycles.light_sampling_threshold = 0.0
scene.cycles.use_adaptive_sampling = False
scene.cycles.use_light_tree = False
scene.cycles.blur_glossy = 0.0
scene.cycles.pixel_filter_type = 'GAUSSIAN'
scene.cycles.sample_clamp_indirect = 0.0
scene.view_settings.view_transform = 'Standard'
bpy.context.view_layer.update()

# ---- added for rendering (the .blend has no active camera and no usable light): camera, sun
cam_auto = bpy.data.cameras.new('AutoCamera')
cam_auto.lens = 50.0
cam_auto.sensor_width = 36.0
cam_auto.clip_end = 1000.0
ob_auto_camera = bpy.data.objects.new('AutoCamera', cam_auto)
scene.collection.objects.link(ob_auto_camera)
ob_auto_camera.location = (1.26346, -1.51616, 1.35902)
ob_auto_camera.rotation_euler = (1.09748, -7.21219e-08, 0.694738)
scene.camera = ob_auto_camera
light_auto_sun = bpy.data.lights.new('AutoSun', 'SUN')
light_auto_sun.energy = 3.0
light_auto_sun.angle = 0.0523599
ob_auto_sun = bpy.data.objects.new('AutoSun', light_auto_sun)
scene.collection.objects.link(ob_auto_sun)
ob_auto_sun.rotation_euler = (0.872665, 0.174533, 0.523599)
bpy.context.view_layer.update()
